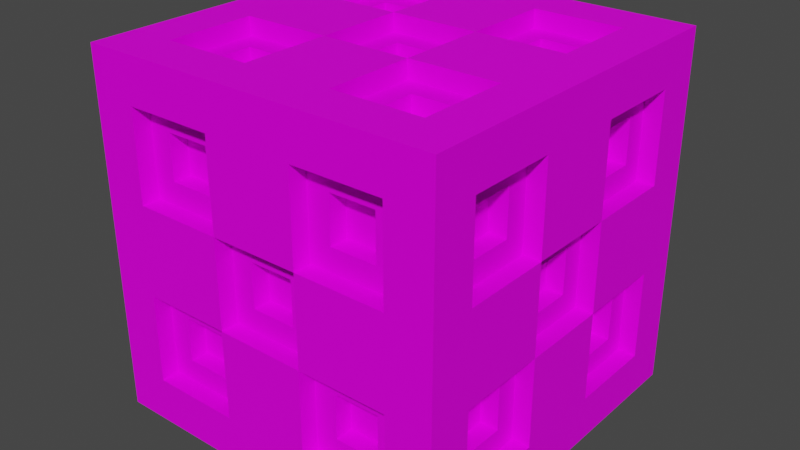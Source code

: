 # Source: BounceBlock_Animation_Test.blend  (saved by Blender 3.2.14; exported with 4.5.12 LTS)
import bpy
from mathutils import Matrix  # noqa: F401  (used for matrix-valued properties, if any)

bpy.ops.wm.read_factory_settings(use_empty=True)
scene = bpy.context.scene
scene.name = 'Scene'

# ---- collections
col_collection = bpy.data.collections.new('Collection'); scene.collection.children.link(col_collection)

# ---- images (referenced by path relative to the original .blend; pixels are not part of the script)
import os
ASSET_DIR = os.environ.get("B2B_ASSET_DIR", "")  # directory of the original .blend (textures are referenced by path, not embedded)
HERE = os.path.dirname(os.path.abspath(__file__))  # packed textures are extracted next to this script under _unpacked/

def load_image(name, relpath, width, height, colorspace="sRGB"):
    """Load a texture the original file referenced (path relative to the .blend, or extracted next to this script)."""
    p = next((c for c in (os.path.join(HERE, relpath), os.path.join(ASSET_DIR, relpath)) if relpath and os.path.exists(c)), "")
    if p:
        img = bpy.data.images.load(p, check_existing=True)
        img.name = name
    else:  # same state as the original file: an image datablock whose file is absent (Cycles renders it pink)
        img = bpy.data.images.new(name, width, height)
        img.source = "FILE"
        img.filepath = "//" + (relpath or name)
    img.colorspace_settings.name = colorspace
    return img
img_bounce_block_png = load_image('BOUNCE_BLOCK.png', 'BOUNCE_BLOCK.png', 1024, 1024, 'sRGB')
img_bounce_block_light_png = load_image('BOUNCE_BLOCK_LIGHT.png', 'BOUNCE_BLOCK_LIGHT.png', 1024, 1024, 'sRGB')

# ---- materials (node trees are filled in below, after node groups)
mat_material = bpy.data.materials.new('Material')
mat_material.alpha_threshold = 0.0
mat_material.use_transparent_shadow = False
mat_material.line_color = (0.0, 0.0, 0.0, 1.0)

# ---- material node trees
mat_material.use_nodes = True; mat_material.node_tree.nodes.clear()
_N = mat_material.node_tree.nodes; _L = mat_material.node_tree.links
n0 = _N.new('ShaderNodeOutputMaterial'); n0.name = 'Material Output'; n0.location = (300, 300)
n1 = _N.new('ShaderNodeBsdfPrincipled'); n1.name = 'Principled BSDF'; n1.location = (10, 300)
n1.distribution = 'GGX'
n1.subsurface_method = 'RANDOM_WALK_SKIN'
n1.inputs[2].default_value = 0.5418
n1.inputs[3].default_value = 1.45
n1.inputs[13].default_value = 0.1
n1.inputs[27].default_value = (0.0, 0.0, 0.0, 1.0)
n1.inputs[28].default_value = 1.0
n2 = _N.new('ShaderNodeMix'); n2.name = 'Mix'; n2.location = (-287, 280)
n2.data_type = 'RGBA'
n2.inputs[0].default_value = 0.0
n3 = _N.new('ShaderNodeTexImage'); n3.name = 'Image Texture'; n3.location = (-746, 258)
n3.image = img_bounce_block_png
n3.interpolation = 'Closest'
n4 = _N.new('ShaderNodeTexImage'); n4.name = 'Image Texture.001'; n4.location = (-682, -50)
n4.image = img_bounce_block_light_png
n4.interpolation = 'Closest'
_L.new(n1.outputs[0], n0.inputs[0])
_L.new(n2.outputs[2], n1.inputs[0])
_L.new(n3.outputs[0], n2.inputs[6])
_L.new(n4.outputs[0], n2.inputs[7])
n0.is_active_output = True

# ---- world
world_world = bpy.data.worlds.new('World'); scene.world = world_world
world_world.use_nodes = True; world_world.node_tree.nodes.clear()
_N = world_world.node_tree.nodes; _L = world_world.node_tree.links
n0 = _N.new('ShaderNodeOutputWorld'); n0.name = 'World Output'; n0.location = (300, 300)
n1 = _N.new('ShaderNodeBackground'); n1.name = 'Background'; n1.location = (10, 300)
n1.inputs[0].default_value = (0.05088, 0.05088, 0.05088, 1.0)
_L.new(n1.outputs[0], n0.inputs[0])
n0.is_active_output = True
world_world.color = (0.05088, 0.05088, 0.05088)
world_world.use_sun_shadow = False
world_world.sun_shadow_jitter_overblur = 0.0

# ---- meshes
me_cube_003 = bpy.data.meshes.new('Cube.003')
me_cube_003.from_pydata([(-1.0, 1.0, 1.0), (-1.0, 1.0, -1.0), (-1.0, -1.0, 1.0), (-1.0, -1.0, -1.0), (-1.0, 0.2509, -1.0), (-1.0, 0.2509, 1.0), (-1.0, 0.7503, 1.0), (-1.0, 0.7503, -1.0), (-1.0, -0.2491, -1.0), (-1.0, -0.2491, 1.0), (-1.0, -0.749, -1.0), (-1.0, -0.749, 1.0), (-1.0, -1.0, 0.2493), (-1.0, 1.0, 0.2493), (-1.0, 1.0, -0.2493), (-1.0, -1.0, -0.2493), (-1.0, -1.0, 0.7506), (-1.0, 1.0, 0.7506), (-1.0, 1.0, -0.7487), (-1.0, -1.0, -0.7487), (-1.0, 0.7503, -0.2493), (-1.0, 0.2509, -0.7487), (-1.0, 0.7503, -0.7487), (-1.0, 0.2509, 0.7506), (-1.0, 0.7503, 0.7506), (-1.0, 0.7503, 0.2493), (-1.0, 0.2509, 0.2493), (-1.0, 0.2509, -0.2493), (-1.0, -0.749, -0.2493), (-1.0, -0.2491, -0.2493), (-1.0, -0.2491, -0.7487), (-1.0, -0.749, -0.7487), (-1.0, -0.2491, 0.7506), (-1.0, -0.2491, 0.2493), (-1.0, -0.749, 0.7506), (-1.0, -0.749, 0.2493), (-1.0, 0.2509, 0.7506), (-1.0, 0.2509, 0.2493), (-1.0, 0.7503, 0.7506), (-1.0, 0.7503, 0.2493), (-1.0, -0.2491, 0.7506), (-1.0, -0.2491, 0.2493), (-1.0, -0.749, 0.7506), (-1.0, -0.749, 0.2493), (-1.0, 0.2509, -0.2493), (-1.0, -0.2491, -0.2493), (-1.0, 0.7503, -0.2493), (-1.0, -0.749, -0.2493), (-1.0, 0.2509, -0.7487), (-1.0, 0.7503, -0.7487), (-1.0, -0.2491, -0.7487), (-1.0, -0.749, -0.7487), (-0.8, -0.6247, 0.3737), (-0.8, -0.6247, 0.6263), (-0.8, -0.3735, 0.3737), (-0.8, -0.3735, 0.6263), (-0.8, -0.6238, -0.6234), (-0.8, -0.3744, -0.6234), (-0.8, -0.3744, -0.3746), (-0.8, -0.6238, -0.3746), (-0.8, -0.1247, -0.1249), (-0.8, 0.1264, -0.1249), (-0.8, 0.1264, 0.1249), (-0.8, -0.1247, 0.1249), (-0.8, 0.6247, 0.3749), (-0.8, 0.6247, 0.625), (-0.8, 0.3765, 0.3749), (-0.8, 0.3765, 0.625), (-0.8, 0.626, -0.6244), (-0.8, 0.3751, -0.6244), (-0.8, 0.626, -0.3736), (-0.8, 0.3751, -0.3736), (-0.9, 0.2509, 0.7506), (-0.9, 0.2509, 0.2493), (-0.9, 0.7503, 0.7506), (-0.9, 0.7503, 0.2493), (-0.9, -0.2491, 0.7506), (-0.9, -0.2491, 0.2493), (-0.9, -0.749, 0.7506), (-0.9, -0.749, 0.2493), (-0.9, 0.2509, -0.2493), (-0.9, -0.2491, -0.2493), (-0.9, 0.7503, -0.2493), (-0.9, -0.749, -0.2493), (-0.9, 0.2509, -0.7487), (-0.9, 0.7503, -0.7487), (-0.9, -0.2491, -0.7487), (-0.9, -0.749, -0.7487), (-0.9, 0.3751, -0.3736), (-0.9, 0.626, -0.3736), (-0.9, 0.3751, -0.6244), (-0.9, 0.626, -0.6244), (-0.9, 0.3765, 0.625), (-0.9, 0.3765, 0.3749), (-0.9, 0.6247, 0.625), (-0.9, 0.6247, 0.3749), (-0.9, -0.1247, 0.1249), (-0.9, 0.1264, 0.1249), (-0.9, 0.1264, -0.1249), (-0.9, -0.1247, -0.1249), (-0.9, -0.6238, -0.3746), (-0.9, -0.3744, -0.3746), (-0.9, -0.3744, -0.6234), (-0.9, -0.6238, -0.6234), (-0.9, -0.3735, 0.6263), (-0.9, -0.3735, 0.3737), (-0.9, -0.6247, 0.6263), (-0.9, -0.6247, 0.3737), (-1.0, -1.0, 1.0), (-1.0, -1.0, -1.0), (1.0, -1.0, 1.0), (1.0, -1.0, -1.0), (-0.2509, -1.0, -1.0), (-0.2509, -1.0, 1.0), (-0.7503, -1.0, 1.0), (-0.7503, -1.0, -1.0), (0.2491, -1.0, -1.0), (0.2491, -1.0, 1.0), (0.749, -1.0, -1.0), (0.749, -1.0, 1.0), (1.0, -1.0, 0.2493), (-1.0, -1.0, 0.2493), (-1.0, -1.0, -0.2493), (1.0, -1.0, -0.2493), (1.0, -1.0, 0.7506), (-1.0, -1.0, 0.7506), (-1.0, -1.0, -0.7487), (1.0, -1.0, -0.7487), (-0.7503, -1.0, -0.2493), (-0.2509, -1.0, -0.7487), (-0.7503, -1.0, -0.7487), (-0.2509, -1.0, 0.7506), (-0.7503, -1.0, 0.7506), (-0.7503, -1.0, 0.2493), (-0.2509, -1.0, 0.2493), (-0.2509, -1.0, -0.2493), (0.749, -1.0, -0.2493), (0.2491, -1.0, -0.2493), (0.2491, -1.0, -0.7487), (0.749, -1.0, -0.7487), (0.2491, -1.0, 0.7506), (0.2491, -1.0, 0.2493), (0.749, -1.0, 0.7506), (0.749, -1.0, 0.2493), (-0.2509, -1.0, 0.7506), (-0.2509, -1.0, 0.2493), (-0.7503, -1.0, 0.7506), (-0.7503, -1.0, 0.2493), (0.2491, -1.0, 0.7506), (0.2491, -1.0, 0.2493), (0.749, -1.0, 0.7506), (0.749, -1.0, 0.2493), (-0.2509, -1.0, -0.2493), (0.2491, -1.0, -0.2493), (-0.7503, -1.0, -0.2493), (0.749, -1.0, -0.2493), (-0.2509, -1.0, -0.7487), (-0.7503, -1.0, -0.7487), (0.2491, -1.0, -0.7487), (0.749, -1.0, -0.7487), (0.6247, -0.8, 0.3737), (0.6247, -0.8, 0.6263), (0.3735, -0.8, 0.3737), (0.3735, -0.8, 0.6263), (0.6238, -0.8, -0.6234), (0.3744, -0.8, -0.6234), (0.3744, -0.8, -0.3746), (0.6238, -0.8, -0.3746), (0.1247, -0.8, -0.1249), (-0.1264, -0.8, -0.1249), (-0.1264, -0.8, 0.1249), (0.1247, -0.8, 0.1249), (-0.6247, -0.8, 0.3749), (-0.6247, -0.8, 0.625), (-0.3765, -0.8, 0.3749), (-0.3765, -0.8, 0.625), (-0.626, -0.8, -0.6244), (-0.3751, -0.8, -0.6244), (-0.626, -0.8, -0.3736), (-0.3751, -0.8, -0.3736), (-0.2509, -0.9, 0.7506), (-0.2509, -0.9, 0.2493), (-0.7503, -0.9, 0.7506), (-0.7503, -0.9, 0.2493), (0.2491, -0.9, 0.7506), (0.2491, -0.9, 0.2493), (0.749, -0.9, 0.7506), (0.749, -0.9, 0.2493), (-0.2509, -0.9, -0.2493), (0.2491, -0.9, -0.2493), (-0.7503, -0.9, -0.2493), (0.749, -0.9, -0.2493), (-0.2509, -0.9, -0.7487), (-0.7503, -0.9, -0.7487), (0.2491, -0.9, -0.7487), (0.749, -0.9, -0.7487), (-0.3751, -0.9, -0.3736), (-0.626, -0.9, -0.3736), (-0.3751, -0.9, -0.6244), (-0.626, -0.9, -0.6244), (-0.3765, -0.9, 0.625), (-0.3765, -0.9, 0.3749), (-0.6247, -0.9, 0.625), (-0.6247, -0.9, 0.3749), (0.1247, -0.9, 0.1249), (-0.1264, -0.9, 0.1249), (-0.1264, -0.9, -0.1249), (0.1247, -0.9, -0.1249), (0.6238, -0.9, -0.3746), (0.3744, -0.9, -0.3746), (0.3744, -0.9, -0.6234), (0.6238, -0.9, -0.6234), (0.3735, -0.9, 0.6263), (0.3735, -0.9, 0.3737), (0.6247, -0.9, 0.6263), (0.6247, -0.9, 0.3737), (1.0, -1.0, 1.0), (1.0, -1.0, -1.0), (1.0, 1.0, 1.0), (1.0, 1.0, -1.0), (1.0, -0.2509, -1.0), (1.0, -0.2509, 1.0), (1.0, -0.7503, 1.0), (1.0, -0.7503, -1.0), (1.0, 0.2491, -1.0), (1.0, 0.2491, 1.0), (1.0, 0.749, -1.0), (1.0, 0.749, 1.0), (1.0, 1.0, 0.2493), (1.0, -1.0, 0.2493), (1.0, -1.0, -0.2493), (1.0, 1.0, -0.2493), (1.0, 1.0, 0.7506), (1.0, -1.0, 0.7506), (1.0, -1.0, -0.7487), (1.0, 1.0, -0.7487), (1.0, -0.7503, -0.2493), (1.0, -0.2509, -0.7487), (1.0, -0.7503, -0.7487), (1.0, -0.2509, 0.7506), (1.0, -0.7503, 0.7506), (1.0, -0.7503, 0.2493), (1.0, -0.2509, 0.2493), (1.0, -0.2509, -0.2493), (1.0, 0.749, -0.2493), (1.0, 0.2491, -0.2493), (1.0, 0.2491, -0.7487), (1.0, 0.749, -0.7487), (1.0, 0.2491, 0.7506), (1.0, 0.2491, 0.2493), (1.0, 0.749, 0.7506), (1.0, 0.749, 0.2493), (1.0, -0.2509, 0.7506), (1.0, -0.2509, 0.2493), (1.0, -0.7503, 0.7506), (1.0, -0.7503, 0.2493), (1.0, 0.2491, 0.7506), (1.0, 0.2491, 0.2493), (1.0, 0.749, 0.7506), (1.0, 0.749, 0.2493), (1.0, -0.2509, -0.2493), (1.0, 0.2491, -0.2493), (1.0, -0.7503, -0.2493), (1.0, 0.749, -0.2493), (1.0, -0.2509, -0.7487), (1.0, -0.7503, -0.7487), (1.0, 0.2491, -0.7487), (1.0, 0.749, -0.7487), (0.8, 0.6247, 0.3737), (0.8, 0.6247, 0.6263), (0.8, 0.3735, 0.3737), (0.8, 0.3735, 0.6263), (0.8, 0.6238, -0.6234), (0.8, 0.3744, -0.6234), (0.8, 0.3744, -0.3746), (0.8, 0.6238, -0.3746), (0.8, 0.1247, -0.1249), (0.8, -0.1264, -0.1249), (0.8, -0.1264, 0.1249), (0.8, 0.1247, 0.1249), (0.8, -0.6247, 0.3749), (0.8, -0.6247, 0.625), (0.8, -0.3765, 0.3749), (0.8, -0.3765, 0.625), (0.8, -0.626, -0.6244), (0.8, -0.3751, -0.6244), (0.8, -0.626, -0.3736), (0.8, -0.3751, -0.3736), (0.9, -0.2509, 0.7506), (0.9, -0.2509, 0.2493), (0.9, -0.7503, 0.7506), (0.9, -0.7503, 0.2493), (0.9, 0.2491, 0.7506), (0.9, 0.2491, 0.2493), (0.9, 0.749, 0.7506), (0.9, 0.749, 0.2493), (0.9, -0.2509, -0.2493), (0.9, 0.2491, -0.2493), (0.9, -0.7503, -0.2493), (0.9, 0.749, -0.2493), (0.9, -0.2509, -0.7487), (0.9, -0.7503, -0.7487), (0.9, 0.2491, -0.7487), (0.9, 0.749, -0.7487), (0.9, -0.3751, -0.3736), (0.9, -0.626, -0.3736), (0.9, -0.3751, -0.6244), (0.9, -0.626, -0.6244), (0.9, -0.3765, 0.625), (0.9, -0.3765, 0.3749), (0.9, -0.6247, 0.625), (0.9, -0.6247, 0.3749), (0.9, 0.1247, 0.1249), (0.9, -0.1264, 0.1249), (0.9, -0.1264, -0.1249), (0.9, 0.1247, -0.1249), (0.9, 0.6238, -0.3746), (0.9, 0.3744, -0.3746), (0.9, 0.3744, -0.6234), (0.9, 0.6238, -0.6234), (0.9, 0.3735, 0.6263), (0.9, 0.3735, 0.3737), (0.9, 0.6247, 0.6263), (0.9, 0.6247, 0.3737), (1.0, 1.0, 1.0), (1.0, 1.0, -1.0), (-1.0, 1.0, 1.0), (-1.0, 1.0, -1.0), (0.2509, 1.0, -1.0), (0.2509, 1.0, 1.0), (0.7503, 1.0, 1.0), (0.7503, 1.0, -1.0), (-0.2491, 1.0, -1.0), (-0.2491, 1.0, 1.0), (-0.749, 1.0, -1.0), (-0.749, 1.0, 1.0), (-1.0, 1.0, 0.2493), (1.0, 1.0, 0.2493), (1.0, 1.0, -0.2493), (-1.0, 1.0, -0.2493), (-1.0, 1.0, 0.7506), (1.0, 1.0, 0.7506), (1.0, 1.0, -0.7487), (-1.0, 1.0, -0.7487), (0.7503, 1.0, -0.2493), (0.2509, 1.0, -0.7487), (0.7503, 1.0, -0.7487), (0.2509, 1.0, 0.7506), (0.7503, 1.0, 0.7506), (0.7503, 1.0, 0.2493), (0.2509, 1.0, 0.2493), (0.2509, 1.0, -0.2493), (-0.749, 1.0, -0.2493), (-0.2491, 1.0, -0.2493), (-0.2491, 1.0, -0.7487), (-0.749, 1.0, -0.7487), (-0.2491, 1.0, 0.7506), (-0.2491, 1.0, 0.2493), (-0.749, 1.0, 0.7506), (-0.749, 1.0, 0.2493), (0.2509, 1.0, 0.7506), (0.2509, 1.0, 0.2493), (0.7503, 1.0, 0.7506), (0.7503, 1.0, 0.2493), (-0.2491, 1.0, 0.7506), (-0.2491, 1.0, 0.2493), (-0.749, 1.0, 0.7506), (-0.749, 1.0, 0.2493), (0.2509, 1.0, -0.2493), (-0.2491, 1.0, -0.2493), (0.7503, 1.0, -0.2493), (-0.749, 1.0, -0.2493), (0.2509, 1.0, -0.7487), (0.7503, 1.0, -0.7487), (-0.2491, 1.0, -0.7487), (-0.749, 1.0, -0.7487), (-0.6247, 0.8, 0.3737), (-0.6247, 0.8, 0.6263), (-0.3735, 0.8, 0.3737), (-0.3735, 0.8, 0.6263), (-0.6238, 0.8, -0.6234), (-0.3744, 0.8, -0.6234), (-0.3744, 0.8, -0.3746), (-0.6238, 0.8, -0.3746), (-0.1247, 0.8, -0.1249), (0.1264, 0.8, -0.1249), (0.1264, 0.8, 0.1249), (-0.1247, 0.8, 0.1249), (0.6247, 0.8, 0.3749), (0.6247, 0.8, 0.625), (0.3765, 0.8, 0.3749), (0.3765, 0.8, 0.625), (0.626, 0.8, -0.6244), (0.3751, 0.8, -0.6244), (0.626, 0.8, -0.3736), (0.3751, 0.8, -0.3736), (0.2509, 0.9, 0.7506), (0.2509, 0.9, 0.2493), (0.7503, 0.9, 0.7506), (0.7503, 0.9, 0.2493), (-0.2491, 0.9, 0.7506), (-0.2491, 0.9, 0.2493), (-0.749, 0.9, 0.7506), (-0.749, 0.9, 0.2493), (0.2509, 0.9, -0.2493), (-0.2491, 0.9, -0.2493), (0.7503, 0.9, -0.2493), (-0.749, 0.9, -0.2493), (0.2509, 0.9, -0.7487), (0.7503, 0.9, -0.7487), (-0.2491, 0.9, -0.7487), (-0.749, 0.9, -0.7487), (0.3751, 0.9, -0.3736), (0.626, 0.9, -0.3736), (0.3751, 0.9, -0.6244), (0.626, 0.9, -0.6244), (0.3765, 0.9, 0.625), (0.3765, 0.9, 0.3749), (0.6247, 0.9, 0.625), (0.6247, 0.9, 0.3749), (-0.1247, 0.9, 0.1249), (0.1264, 0.9, 0.1249), (0.1264, 0.9, -0.1249), (-0.1247, 0.9, -0.1249), (-0.6238, 0.9, -0.3746), (-0.3744, 0.9, -0.3746), (-0.3744, 0.9, -0.6234), (-0.6238, 0.9, -0.6234), (-0.3735, 0.9, 0.6263), (-0.3735, 0.9, 0.3737), (-0.6247, 0.9, 0.6263), (-0.6247, 0.9, 0.3737), (1.0, 1.0, 1.0), (-1.0, 1.0, 1.0), (1.0, -1.0, 1.0), (-1.0, -1.0, 1.0), (-1.0, 0.2509, 1.0), (1.0, 0.2509, 1.0), (1.0, 0.7503, 1.0), (-1.0, 0.7503, 1.0), (-1.0, -0.2491, 1.0), (1.0, -0.2491, 1.0), (-1.0, -0.749, 1.0), (1.0, -0.749, 1.0), (0.2493, -1.0, 1.0), (0.2493, 1.0, 1.0), (-0.2493, 1.0, 1.0), (-0.2493, -1.0, 1.0), (0.7506, -1.0, 1.0), (0.7506, 1.0, 1.0), (-0.7487, 1.0, 1.0), (-0.7487, -1.0, 1.0), (-0.2493, 0.7503, 1.0), (-0.7487, 0.2509, 1.0), (-0.7487, 0.7503, 1.0), (0.7506, 0.2509, 1.0), (0.7506, 0.7503, 1.0), (0.2493, 0.7503, 1.0), (0.2493, 0.2509, 1.0), (-0.2493, 0.2509, 1.0), (-0.2493, -0.749, 1.0), (-0.2493, -0.2491, 1.0), (-0.7487, -0.2491, 1.0), (-0.7487, -0.749, 1.0), (0.7506, -0.2491, 1.0), (0.2493, -0.2491, 1.0), (0.7506, -0.749, 1.0), (0.2493, -0.749, 1.0), (0.7506, 0.2509, 1.0), (0.2493, 0.2509, 1.0), (0.7506, 0.7503, 1.0), (0.2493, 0.7503, 1.0), (0.7506, -0.2491, 1.0), (0.2493, -0.2491, 1.0), (0.7506, -0.749, 1.0), (0.2493, -0.749, 1.0), (-0.2493, 0.2509, 1.0), (-0.2493, -0.2491, 1.0), (-0.2493, 0.7503, 1.0), (-0.2493, -0.749, 1.0), (-0.7487, 0.2509, 1.0), (-0.7487, 0.7503, 1.0), (-0.7487, -0.2491, 1.0), (-0.7487, -0.749, 1.0), (0.3737, -0.6247, 0.8), (0.6263, -0.6247, 0.8), (0.3737, -0.3735, 0.8), (0.6263, -0.3735, 0.8), (-0.6234, -0.6238, 0.8), (-0.6234, -0.3744, 0.8), (-0.3746, -0.3744, 0.8), (-0.3746, -0.6238, 0.8), (-0.1249, -0.1247, 0.8), (-0.1249, 0.1264, 0.8), (0.1249, 0.1264, 0.8), (0.1249, -0.1247, 0.8), (0.3749, 0.6247, 0.8), (0.625, 0.6247, 0.8), (0.3749, 0.3765, 0.8), (0.625, 0.3765, 0.8), (-0.6244, 0.626, 0.8), (-0.6244, 0.3751, 0.8), (-0.3736, 0.626, 0.8), (-0.3736, 0.3751, 0.8), (0.7506, 0.2509, 0.9), (0.2493, 0.2509, 0.9), (0.7506, 0.7503, 0.9), (0.2493, 0.7503, 0.9), (0.7506, -0.2491, 0.9), (0.2493, -0.2491, 0.9), (0.7506, -0.749, 0.9), (0.2493, -0.749, 0.9), (-0.2493, 0.2509, 0.9), (-0.2493, -0.2491, 0.9), (-0.2493, 0.7503, 0.9), (-0.2493, -0.749, 0.9), (-0.7487, 0.2509, 0.9), (-0.7487, 0.7503, 0.9), (-0.7487, -0.2491, 0.9), (-0.7487, -0.749, 0.9), (-0.3736, 0.3751, 0.9), (-0.3736, 0.626, 0.9), (-0.6244, 0.3751, 0.9), (-0.6244, 0.626, 0.9), (0.625, 0.3765, 0.9), (0.3749, 0.3765, 0.9), (0.625, 0.6247, 0.9), (0.3749, 0.6247, 0.9), (0.1249, -0.1247, 0.9), (0.1249, 0.1264, 0.9), (-0.1249, 0.1264, 0.9), (-0.1249, -0.1247, 0.9), (-0.3746, -0.6238, 0.9), (-0.3746, -0.3744, 0.9), (-0.6234, -0.3744, 0.9), (-0.6234, -0.6238, 0.9), (0.6263, -0.3735, 0.9), (0.3737, -0.3735, 0.9), (0.6263, -0.6247, 0.9), (0.3737, -0.6247, 0.9), (-1.0, 1.0, -1.0), (1.0, 1.0, -1.0), (-1.0, -1.0, -1.0), (1.0, -1.0, -1.0), (1.0, 0.2509, -1.0), (-1.0, 0.2509, -1.0), (-1.0, 0.7503, -1.0), (1.0, 0.7503, -1.0), (1.0, -0.2491, -1.0), (-1.0, -0.2491, -1.0), (1.0, -0.749, -1.0), (-1.0, -0.749, -1.0), (-0.2493, -1.0, -1.0), (-0.2493, 1.0, -1.0), (0.2493, 1.0, -1.0), (0.2493, -1.0, -1.0), (-0.7506, -1.0, -1.0), (-0.7506, 1.0, -1.0), (0.7487, 1.0, -1.0), (0.7487, -1.0, -1.0), (0.2493, 0.7503, -1.0), (0.7487, 0.2509, -1.0), (0.7487, 0.7503, -1.0), (-0.7506, 0.2509, -1.0), (-0.7506, 0.7503, -1.0), (-0.2493, 0.7503, -1.0), (-0.2493, 0.2509, -1.0), (0.2493, 0.2509, -1.0), (0.2493, -0.749, -1.0), (0.2493, -0.2491, -1.0), (0.7487, -0.2491, -1.0), (0.7487, -0.749, -1.0), (-0.7506, -0.2491, -1.0), (-0.2493, -0.2491, -1.0), (-0.7506, -0.749, -1.0), (-0.2493, -0.749, -1.0), (-0.7506, 0.2509, -1.0), (-0.2493, 0.2509, -1.0), (-0.7506, 0.7503, -1.0), (-0.2493, 0.7503, -1.0), (-0.7506, -0.2491, -1.0), (-0.2493, -0.2491, -1.0), (-0.7506, -0.749, -1.0), (-0.2493, -0.749, -1.0), (0.2493, 0.2509, -1.0), (0.2493, -0.2491, -1.0), (0.2493, 0.7503, -1.0), (0.2493, -0.749, -1.0), (0.7487, 0.2509, -1.0), (0.7487, 0.7503, -1.0), (0.7487, -0.2491, -1.0), (0.7487, -0.749, -1.0), (-0.3737, -0.6247, -0.8), (-0.6263, -0.6247, -0.8), (-0.3737, -0.3735, -0.8), (-0.6263, -0.3735, -0.8), (0.6234, -0.6238, -0.8), (0.6234, -0.3744, -0.8), (0.3746, -0.3744, -0.8), (0.3746, -0.6238, -0.8), (0.1249, -0.1247, -0.8), (0.1249, 0.1264, -0.8), (-0.1249, 0.1264, -0.8), (-0.1249, -0.1247, -0.8), (-0.3749, 0.6247, -0.8), (-0.625, 0.6247, -0.8), (-0.3749, 0.3765, -0.8), (-0.625, 0.3765, -0.8), (0.6244, 0.626, -0.8), (0.6244, 0.3751, -0.8), (0.3736, 0.626, -0.8), (0.3736, 0.3751, -0.8), (-0.7506, 0.2509, -0.9), (-0.2493, 0.2509, -0.9), (-0.7506, 0.7503, -0.9), (-0.2493, 0.7503, -0.9), (-0.7506, -0.2491, -0.9), (-0.2493, -0.2491, -0.9), (-0.7506, -0.749, -0.9), (-0.2493, -0.749, -0.9), (0.2493, 0.2509, -0.9), (0.2493, -0.2491, -0.9), (0.2493, 0.7503, -0.9), (0.2493, -0.749, -0.9), (0.7487, 0.2509, -0.9), (0.7487, 0.7503, -0.9), (0.7487, -0.2491, -0.9), (0.7487, -0.749, -0.9), (0.3736, 0.3751, -0.9), (0.3736, 0.626, -0.9), (0.6244, 0.3751, -0.9), (0.6244, 0.626, -0.9), (-0.625, 0.3765, -0.9), (-0.3749, 0.3765, -0.9), (-0.625, 0.6247, -0.9), (-0.3749, 0.6247, -0.9), (-0.1249, -0.1247, -0.9), (-0.1249, 0.1264, -0.9), (0.1249, 0.1264, -0.9), (0.1249, -0.1247, -0.9), (0.3746, -0.6238, -0.9), (0.3746, -0.3744, -0.9), (0.6234, -0.3744, -0.9), (0.6234, -0.6238, -0.9), (-0.6263, -0.3735, -0.9), (-0.3737, -0.3735, -0.9), (-0.6263, -0.6247, -0.9), (-0.3737, -0.6247, -0.9)], [], [(24, 6, 0, 17), (32, 9, 5, 23), (23, 5, 6, 24), (34, 11, 9, 32), (16, 2, 11, 34), (15, 12, 35, 28), (28, 35, 33, 29), (27, 26, 25, 20), (20, 25, 13, 14), (22, 20, 14, 18), (30, 29, 27, 21), (19, 15, 28, 31), (12, 16, 34, 35), (33, 32, 23, 26), (25, 24, 17, 13), (3, 19, 31, 10), (10, 31, 30, 8), (4, 21, 22, 7), (8, 30, 21, 4), (7, 22, 18, 1), (24, 25, 39, 38), (30, 31, 51, 50), (26, 23, 36, 37), (33, 26, 37, 41), (25, 26, 37, 39), (23, 24, 38, 36), (31, 28, 47, 51), (33, 35, 43, 41), (34, 32, 40, 42), (29, 33, 41, 45), (29, 30, 50, 45), (20, 22, 49, 46), (28, 29, 45, 47), (35, 34, 42, 43), (26, 27, 44, 37), (21, 27, 44, 48), (27, 20, 46, 44), (32, 33, 41, 40), (22, 21, 48, 49), (27, 29, 45, 44), (66, 67, 65, 64), (52, 53, 55, 54), (56, 59, 58, 57), (69, 71, 70, 68), (60, 63, 62, 61), (45, 41, 77, 81), (46, 49, 85, 82), (37, 36, 72, 73), (37, 44, 80, 73), (48, 44, 80, 84), (41, 37, 73, 77), (36, 38, 74, 72), (39, 37, 73, 75), (42, 40, 76, 78), (49, 48, 84, 85), (41, 43, 79, 77), (47, 45, 81, 83), (50, 51, 87, 86), (43, 42, 78, 79), (44, 46, 82, 80), (51, 47, 83, 87), (40, 41, 77, 76), (44, 45, 81, 80), (45, 50, 86, 81), (38, 39, 75, 74), (91, 90, 69, 68), (101, 102, 57, 58), (95, 93, 66, 64), (104, 105, 54, 55), (97, 98, 61, 62), (89, 88, 80, 82), (88, 90, 84, 80), (91, 89, 82, 85), (90, 91, 85, 84), (92, 93, 73, 72), (95, 94, 74, 75), (93, 95, 75, 73), (94, 92, 72, 74), (97, 96, 77, 73), (98, 97, 73, 80), (96, 99, 81, 77), (99, 98, 80, 81), (101, 100, 83, 81), (102, 101, 81, 86), (100, 103, 87, 83), (103, 102, 86, 87), (105, 104, 76, 77), (106, 107, 79, 78), (107, 105, 77, 79), (104, 106, 78, 76), (99, 96, 63, 60), (107, 106, 53, 52), (92, 94, 65, 67), (103, 100, 59, 56), (98, 99, 60, 61), (105, 107, 52, 54), (102, 103, 56, 57), (106, 104, 55, 53), (88, 89, 70, 71), (93, 92, 67, 66), (90, 88, 71, 69), (96, 97, 62, 63), (94, 95, 64, 65), (100, 101, 58, 59), (89, 91, 68, 70), (132, 114, 108, 125), (140, 117, 113, 131), (131, 113, 114, 132), (142, 119, 117, 140), (124, 110, 119, 142), (123, 120, 143, 136), (136, 143, 141, 137), (135, 134, 133, 128), (128, 133, 121, 122), (130, 128, 122, 126), (138, 137, 135, 129), (127, 123, 136, 139), (120, 124, 142, 143), (141, 140, 131, 134), (133, 132, 125, 121), (111, 127, 139, 118), (118, 139, 138, 116), (112, 129, 130, 115), (116, 138, 129, 112), (115, 130, 126, 109), (132, 133, 147, 146), (138, 139, 159, 158), (134, 131, 144, 145), (141, 134, 145, 149), (133, 134, 145, 147), (131, 132, 146, 144), (139, 136, 155, 159), (141, 143, 151, 149), (142, 140, 148, 150), (137, 141, 149, 153), (137, 138, 158, 153), (128, 130, 157, 154), (136, 137, 153, 155), (143, 142, 150, 151), (134, 135, 152, 145), (129, 135, 152, 156), (135, 128, 154, 152), (140, 141, 149, 148), (130, 129, 156, 157), (135, 137, 153, 152), (174, 175, 173, 172), (160, 161, 163, 162), (164, 167, 166, 165), (177, 179, 178, 176), (168, 171, 170, 169), (153, 149, 185, 189), (154, 157, 193, 190), (145, 144, 180, 181), (145, 152, 188, 181), (156, 152, 188, 192), (149, 145, 181, 185), (144, 146, 182, 180), (147, 145, 181, 183), (150, 148, 184, 186), (157, 156, 192, 193), (149, 151, 187, 185), (155, 153, 189, 191), (158, 159, 195, 194), (151, 150, 186, 187), (152, 154, 190, 188), (159, 155, 191, 195), (148, 149, 185, 184), (152, 153, 189, 188), (153, 158, 194, 189), (146, 147, 183, 182), (199, 198, 177, 176), (209, 210, 165, 166), (203, 201, 174, 172), (212, 213, 162, 163), (205, 206, 169, 170), (197, 196, 188, 190), (196, 198, 192, 188), (199, 197, 190, 193), (198, 199, 193, 192), (200, 201, 181, 180), (203, 202, 182, 183), (201, 203, 183, 181), (202, 200, 180, 182), (205, 204, 185, 181), (206, 205, 181, 188), (204, 207, 189, 185), (207, 206, 188, 189), (209, 208, 191, 189), (210, 209, 189, 194), (208, 211, 195, 191), (211, 210, 194, 195), (213, 212, 184, 185), (214, 215, 187, 186), (215, 213, 185, 187), (212, 214, 186, 184), (207, 204, 171, 168), (215, 214, 161, 160), (200, 202, 173, 175), (211, 208, 167, 164), (206, 207, 168, 169), (213, 215, 160, 162), (210, 211, 164, 165), (214, 212, 163, 161), (196, 197, 178, 179), (201, 200, 175, 174), (198, 196, 179, 177), (204, 205, 170, 171), (202, 203, 172, 173), (208, 209, 166, 167), (197, 199, 176, 178), (240, 222, 216, 233), (248, 225, 221, 239), (239, 221, 222, 240), (250, 227, 225, 248), (232, 218, 227, 250), (231, 228, 251, 244), (244, 251, 249, 245), (243, 242, 241, 236), (236, 241, 229, 230), (238, 236, 230, 234), (246, 245, 243, 237), (235, 231, 244, 247), (228, 232, 250, 251), (249, 248, 239, 242), (241, 240, 233, 229), (219, 235, 247, 226), (226, 247, 246, 224), (220, 237, 238, 223), (224, 246, 237, 220), (223, 238, 234, 217), (240, 241, 255, 254), (246, 247, 267, 266), (242, 239, 252, 253), (249, 242, 253, 257), (241, 242, 253, 255), (239, 240, 254, 252), (247, 244, 263, 267), (249, 251, 259, 257), (250, 248, 256, 258), (245, 249, 257, 261), (245, 246, 266, 261), (236, 238, 265, 262), (244, 245, 261, 263), (251, 250, 258, 259), (242, 243, 260, 253), (237, 243, 260, 264), (243, 236, 262, 260), (248, 249, 257, 256), (238, 237, 264, 265), (243, 245, 261, 260), (282, 283, 281, 280), (268, 269, 271, 270), (272, 275, 274, 273), (285, 287, 286, 284), (276, 279, 278, 277), (261, 257, 293, 297), (262, 265, 301, 298), (253, 252, 288, 289), (253, 260, 296, 289), (264, 260, 296, 300), (257, 253, 289, 293), (252, 254, 290, 288), (255, 253, 289, 291), (258, 256, 292, 294), (265, 264, 300, 301), (257, 259, 295, 293), (263, 261, 297, 299), (266, 267, 303, 302), (259, 258, 294, 295), (260, 262, 298, 296), (267, 263, 299, 303), (256, 257, 293, 292), (260, 261, 297, 296), (261, 266, 302, 297), (254, 255, 291, 290), (307, 306, 285, 284), (317, 318, 273, 274), (311, 309, 282, 280), (320, 321, 270, 271), (313, 314, 277, 278), (305, 304, 296, 298), (304, 306, 300, 296), (307, 305, 298, 301), (306, 307, 301, 300), (308, 309, 289, 288), (311, 310, 290, 291), (309, 311, 291, 289), (310, 308, 288, 290), (313, 312, 293, 289), (314, 313, 289, 296), (312, 315, 297, 293), (315, 314, 296, 297), (317, 316, 299, 297), (318, 317, 297, 302), (316, 319, 303, 299), (319, 318, 302, 303), (321, 320, 292, 293), (322, 323, 295, 294), (323, 321, 293, 295), (320, 322, 294, 292), (315, 312, 279, 276), (323, 322, 269, 268), (308, 310, 281, 283), (319, 316, 275, 272), (314, 315, 276, 277), (321, 323, 268, 270), (318, 319, 272, 273), (322, 320, 271, 269), (304, 305, 286, 287), (309, 308, 283, 282), (306, 304, 287, 285), (312, 313, 278, 279), (310, 311, 280, 281), (316, 317, 274, 275), (305, 307, 284, 286), (348, 330, 324, 341), (356, 333, 329, 347), (347, 329, 330, 348), (358, 335, 333, 356), (340, 326, 335, 358), (339, 336, 359, 352), (352, 359, 357, 353), (351, 350, 349, 344), (344, 349, 337, 338), (346, 344, 338, 342), (354, 353, 351, 345), (343, 339, 352, 355), (336, 340, 358, 359), (357, 356, 347, 350), (349, 348, 341, 337), (327, 343, 355, 334), (334, 355, 354, 332), (328, 345, 346, 331), (332, 354, 345, 328), (331, 346, 342, 325), (348, 349, 363, 362), (354, 355, 375, 374), (350, 347, 360, 361), (357, 350, 361, 365), (349, 350, 361, 363), (347, 348, 362, 360), (355, 352, 371, 375), (357, 359, 367, 365), (358, 356, 364, 366), (353, 357, 365, 369), (353, 354, 374, 369), (344, 346, 373, 370), (352, 353, 369, 371), (359, 358, 366, 367), (350, 351, 368, 361), (345, 351, 368, 372), (351, 344, 370, 368), (356, 357, 365, 364), (346, 345, 372, 373), (351, 353, 369, 368), (390, 391, 389, 388), (376, 377, 379, 378), (380, 383, 382, 381), (393, 395, 394, 392), (384, 387, 386, 385), (369, 365, 401, 405), (370, 373, 409, 406), (361, 360, 396, 397), (361, 368, 404, 397), (372, 368, 404, 408), (365, 361, 397, 401), (360, 362, 398, 396), (363, 361, 397, 399), (366, 364, 400, 402), (373, 372, 408, 409), (365, 367, 403, 401), (371, 369, 405, 407), (374, 375, 411, 410), (367, 366, 402, 403), (368, 370, 406, 404), (375, 371, 407, 411), (364, 365, 401, 400), (368, 369, 405, 404), (369, 374, 410, 405), (362, 363, 399, 398), (415, 414, 393, 392), (425, 426, 381, 382), (419, 417, 390, 388), (428, 429, 378, 379), (421, 422, 385, 386), (413, 412, 404, 406), (412, 414, 408, 404), (415, 413, 406, 409), (414, 415, 409, 408), (416, 417, 397, 396), (419, 418, 398, 399), (417, 419, 399, 397), (418, 416, 396, 398), (421, 420, 401, 397), (422, 421, 397, 404), (420, 423, 405, 401), (423, 422, 404, 405), (425, 424, 407, 405), (426, 425, 405, 410), (424, 427, 411, 407), (427, 426, 410, 411), (429, 428, 400, 401), (430, 431, 403, 402), (431, 429, 401, 403), (428, 430, 402, 400), (423, 420, 387, 384), (431, 430, 377, 376), (416, 418, 389, 391), (427, 424, 383, 380), (422, 423, 384, 385), (429, 431, 376, 378), (426, 427, 380, 381), (430, 428, 379, 377), (412, 413, 394, 395), (417, 416, 391, 390), (414, 412, 395, 393), (420, 421, 386, 387), (418, 419, 388, 389), (424, 425, 382, 383), (413, 415, 392, 394), (456, 438, 432, 449), (464, 441, 437, 455), (455, 437, 438, 456), (466, 443, 441, 464), (448, 434, 443, 466), (447, 444, 467, 460), (460, 467, 465, 461), (459, 458, 457, 452), (452, 457, 445, 446), (454, 452, 446, 450), (462, 461, 459, 453), (451, 447, 460, 463), (444, 448, 466, 467), (465, 464, 455, 458), (457, 456, 449, 445), (435, 451, 463, 442), (442, 463, 462, 440), (436, 453, 454, 439), (440, 462, 453, 436), (439, 454, 450, 433), (456, 457, 471, 470), (462, 463, 483, 482), (458, 455, 468, 469), (465, 458, 469, 473), (457, 458, 469, 471), (455, 456, 470, 468), (463, 460, 479, 483), (465, 467, 475, 473), (466, 464, 472, 474), (461, 465, 473, 477), (461, 462, 482, 477), (452, 454, 481, 478), (460, 461, 477, 479), (467, 466, 474, 475), (458, 459, 476, 469), (453, 459, 476, 480), (459, 452, 478, 476), (464, 465, 473, 472), (454, 453, 480, 481), (459, 461, 477, 476), (498, 499, 497, 496), (484, 485, 487, 486), (488, 491, 490, 489), (501, 503, 502, 500), (492, 495, 494, 493), (477, 473, 509, 513), (478, 481, 517, 514), (469, 468, 504, 505), (469, 476, 512, 505), (480, 476, 512, 516), (473, 469, 505, 509), (468, 470, 506, 504), (471, 469, 505, 507), (474, 472, 508, 510), (481, 480, 516, 517), (473, 475, 511, 509), (479, 477, 513, 515), (482, 483, 519, 518), (475, 474, 510, 511), (476, 478, 514, 512), (483, 479, 515, 519), (472, 473, 509, 508), (476, 477, 513, 512), (477, 482, 518, 513), (470, 471, 507, 506), (523, 522, 501, 500), (533, 534, 489, 490), (527, 525, 498, 496), (536, 537, 486, 487), (529, 530, 493, 494), (521, 520, 512, 514), (520, 522, 516, 512), (523, 521, 514, 517), (522, 523, 517, 516), (524, 525, 505, 504), (527, 526, 506, 507), (525, 527, 507, 505), (526, 524, 504, 506), (529, 528, 509, 505), (530, 529, 505, 512), (528, 531, 513, 509), (531, 530, 512, 513), (533, 532, 515, 513), (534, 533, 513, 518), (532, 535, 519, 515), (535, 534, 518, 519), (537, 536, 508, 509), (538, 539, 511, 510), (539, 537, 509, 511), (536, 538, 510, 508), (531, 528, 495, 492), (539, 538, 485, 484), (524, 526, 497, 499), (535, 532, 491, 488), (530, 531, 492, 493), (537, 539, 484, 486), (534, 535, 488, 489), (538, 536, 487, 485), (520, 521, 502, 503), (525, 524, 499, 498), (522, 520, 503, 501), (528, 529, 494, 495), (526, 527, 496, 497), (532, 533, 490, 491), (521, 523, 500, 502), (564, 546, 540, 557), (572, 549, 545, 563), (563, 545, 546, 564), (574, 551, 549, 572), (556, 542, 551, 574), (555, 552, 575, 568), (568, 575, 573, 569), (567, 566, 565, 560), (560, 565, 553, 554), (562, 560, 554, 558), (570, 569, 567, 561), (559, 555, 568, 571), (552, 556, 574, 575), (573, 572, 563, 566), (565, 564, 557, 553), (543, 559, 571, 550), (550, 571, 570, 548), (544, 561, 562, 547), (548, 570, 561, 544), (547, 562, 558, 541), (564, 565, 579, 578), (570, 571, 591, 590), (566, 563, 576, 577), (573, 566, 577, 581), (565, 566, 577, 579), (563, 564, 578, 576), (571, 568, 587, 591), (573, 575, 583, 581), (574, 572, 580, 582), (569, 573, 581, 585), (569, 570, 590, 585), (560, 562, 589, 586), (568, 569, 585, 587), (575, 574, 582, 583), (566, 567, 584, 577), (561, 567, 584, 588), (567, 560, 586, 584), (572, 573, 581, 580), (562, 561, 588, 589), (567, 569, 585, 584), (606, 607, 605, 604), (592, 593, 595, 594), (596, 599, 598, 597), (609, 611, 610, 608), (600, 603, 602, 601), (585, 581, 617, 621), (586, 589, 625, 622), (577, 576, 612, 613), (577, 584, 620, 613), (588, 584, 620, 624), (581, 577, 613, 617), (576, 578, 614, 612), (579, 577, 613, 615), (582, 580, 616, 618), (589, 588, 624, 625), (581, 583, 619, 617), (587, 585, 621, 623), (590, 591, 627, 626), (583, 582, 618, 619), (584, 586, 622, 620), (591, 587, 623, 627), (580, 581, 617, 616), (584, 585, 621, 620), (585, 590, 626, 621), (578, 579, 615, 614), (631, 630, 609, 608), (641, 642, 597, 598), (635, 633, 606, 604), (644, 645, 594, 595), (637, 638, 601, 602), (629, 628, 620, 622), (628, 630, 624, 620), (631, 629, 622, 625), (630, 631, 625, 624), (632, 633, 613, 612), (635, 634, 614, 615), (633, 635, 615, 613), (634, 632, 612, 614), (637, 636, 617, 613), (638, 637, 613, 620), (636, 639, 621, 617), (639, 638, 620, 621), (641, 640, 623, 621), (642, 641, 621, 626), (640, 643, 627, 623), (643, 642, 626, 627), (645, 644, 616, 617), (646, 647, 619, 618), (647, 645, 617, 619), (644, 646, 618, 616), (639, 636, 603, 600), (647, 646, 593, 592), (632, 634, 605, 607), (643, 640, 599, 596), (638, 639, 600, 601), (645, 647, 592, 594), (642, 643, 596, 597), (646, 644, 595, 593), (628, 629, 610, 611), (633, 632, 607, 606), (630, 628, 611, 609), (636, 637, 602, 603), (634, 635, 604, 605), (640, 641, 598, 599), (629, 631, 608, 610)])
_uv = me_cube_003.uv_layers.new(name='UVMap')
_uv.uv.foreach_set('vector', [0.8751, 0.8753, 0.8751, 1.0, 1.0, 1.0, 1.0, 0.8753, 0.3754, 0.8753, 0.3754, 1.0, 0.6254, 1.0, 0.6254, 0.8753, 0.6254, 0.8753, 0.6254, 1.0, 0.8751, 1.0, 0.8751, 0.8753, 0.1255, 0.8753, 0.1255, 1.0, 0.3754, 1.0, 0.3754, 0.8753, 0.0, 0.8753, 0.0, 1.0, 0.1255, 1.0, 0.1255, 0.8753, 0.0, 0.3753, 0.0, 0.6247, 0.1255, 0.6247, 0.1255, 0.3753, 0.1255, 0.3753, 0.1255, 0.6247, 0.3754, 0.6247, 0.3754, 0.3753, 0.6254, 0.3753, 0.6254, 0.6247, 0.8751, 0.6247, 0.8751, 0.3753, 0.8751, 0.3753, 0.8751, 0.6247, 1.0, 0.6247, 1.0, 0.3753, 0.8751, 0.1257, 0.8751, 0.3753, 1.0, 0.3753, 1.0, 0.1257, 0.3754, 0.1257, 0.3754, 0.3753, 0.6254, 0.3753, 0.6254, 0.1257, 0.0, 0.1257, 0.0, 0.3753, 0.1255, 0.3753, 0.1255, 0.1257, 0.0, 0.6247, 0.0, 0.8753, 0.1255, 0.8753, 0.1255, 0.6247, 0.3754, 0.6247, 0.3754, 0.8753, 0.6254, 0.8753, 0.6254, 0.6247, 0.8751, 0.6247, 0.8751, 0.8753, 1.0, 0.8753, 1.0, 0.6247, 0.0, 0.0, 0.0, 0.1257, 0.1255, 0.1257, 0.1255, 0.0, 0.1255, 0.0, 0.1255, 0.1257, 0.3754, 0.1257, 0.3754, 0.0, 0.6254, 0.0, 0.6254, 0.1257, 0.8751, 0.1257, 0.8751, 0.0, 0.3754, 0.0, 0.3754, 0.1257, 0.6254, 0.1257, 0.6254, 0.0, 0.8751, 0.0, 0.8751, 0.1257, 1.0, 0.1257, 1.0, 0.0, 0.8751, 0.8753, 0.8751, 0.6247, 0.8751, 0.6247, 0.8751, 0.8753, 0.3754, 0.1257, 0.1255, 0.1257, 0.1255, 0.1257, 0.3754, 0.1257, 0.6254, 0.6247, 0.6254, 0.8753, 0.6254, 0.8753, 0.6254, 0.6247, 0.3754, 0.6247, 0.6254, 0.6247, 0.6254, 0.6247, 0.3754, 0.6247, 0.8751, 0.6247, 0.6254, 0.6247, 0.6254, 0.6247, 0.8751, 0.6247, 0.6254, 0.8753, 0.8751, 0.8753, 0.8751, 0.8753, 0.6254, 0.8753, 0.1255, 0.1257, 0.1255, 0.3753, 0.1255, 0.3753, 0.1255, 0.1257, 0.3754, 0.6247, 0.1255, 0.6247, 0.1255, 0.6247, 0.3754, 0.6247, 0.1255, 0.8753, 0.3754, 0.8753, 0.3754, 0.8753, 0.1255, 0.8753, 0.3754, 0.3753, 0.3754, 0.6247, 0.3754, 0.6247, 0.3754, 0.3753, 0.3754, 0.3753, 0.3754, 0.1257, 0.3754, 0.1257, 0.3754, 0.3753, 0.8751, 0.3753, 0.8751, 0.1257, 0.8751, 0.1257, 0.8751, 0.3753, 0.1255, 0.3753, 0.3754, 0.3753, 0.3754, 0.3753, 0.1255, 0.3753, 0.1255, 0.6247, 0.1255, 0.8753, 0.1255, 0.8753, 0.1255, 0.6247, 0.6254, 0.6247, 0.6254, 0.3753, 0.6254, 0.3753, 0.6254, 0.6247, 0.6254, 0.1257, 0.6254, 0.3753, 0.6254, 0.3753, 0.6254, 0.1257, 0.6254, 0.3753, 0.8751, 0.3753, 0.8751, 0.3753, 0.6254, 0.3753, 0.3754, 0.8753, 0.3754, 0.6247, 0.3754, 0.6247, 0.3754, 0.8753, 0.8751, 0.1257, 0.6254, 0.1257, 0.6254, 0.1257, 0.8751, 0.1257, 0.6254, 0.3753, 0.3754, 0.3753, 0.3754, 0.3753, 0.6254, 0.3753, 0.6882, 0.6875, 0.6882, 0.8125, 0.8123, 0.8125, 0.8123, 0.6875, 0.1877, 0.6868, 0.1877, 0.8131, 0.3133, 0.8131, 0.3133, 0.6868, 0.1881, 0.1883, 0.1881, 0.3127, 0.3128, 0.3127, 0.3128, 0.1883, 0.6876, 0.1878, 0.6876, 0.3132, 0.813, 0.3132, 0.813, 0.1878, 0.4377, 0.4376, 0.4377, 0.5624, 0.5632, 0.5624, 0.5632, 0.4376, 0.3754, 0.3753, 0.3754, 0.6247, 0.3754, 0.6247, 0.3754, 0.3753, 0.8751, 0.3753, 0.8751, 0.1257, 0.8751, 0.1257, 0.8751, 0.3753, 0.6254, 0.6247, 0.6254, 0.8753, 0.6254, 0.8753, 0.6254, 0.6247, 0.6254, 0.6247, 0.6254, 0.3753, 0.6254, 0.3753, 0.6254, 0.6247, 0.6254, 0.1257, 0.6254, 0.3753, 0.6254, 0.3753, 0.6254, 0.1257, 0.3754, 0.6247, 0.6254, 0.6247, 0.6254, 0.6247, 0.3754, 0.6247, 0.6254, 0.8753, 0.8751, 0.8753, 0.8751, 0.8753, 0.6254, 0.8753, 0.8751, 0.6247, 0.6254, 0.6247, 0.6254, 0.6247, 0.8751, 0.6247, 0.1255, 0.8753, 0.3754, 0.8753, 0.3754, 0.8753, 0.1255, 0.8753, 0.8751, 0.1257, 0.6254, 0.1257, 0.6254, 0.1257, 0.8751, 0.1257, 0.3754, 0.6247, 0.1255, 0.6247, 0.1255, 0.6247, 0.3754, 0.6247, 0.1255, 0.3753, 0.3754, 0.3753, 0.3754, 0.3753, 0.1255, 0.3753, 0.3754, 0.1257, 0.1255, 0.1257, 0.1255, 0.1257, 0.3754, 0.1257, 0.1255, 0.6247, 0.1255, 0.8753, 0.1255, 0.8753, 0.1255, 0.6247, 0.6254, 0.3753, 0.8751, 0.3753, 0.8751, 0.3753, 0.6254, 0.3753, 0.1255, 0.1257, 0.1255, 0.3753, 0.1255, 0.3753, 0.1255, 0.1257, 0.3754, 0.8753, 0.3754, 0.6247, 0.3754, 0.6247, 0.3754, 0.8753, 0.6254, 0.3753, 0.3754, 0.3753, 0.3754, 0.3753, 0.6254, 0.3753, 0.3754, 0.3753, 0.3754, 0.1257, 0.3754, 0.1257, 0.3754, 0.3753, 0.8751, 0.8753, 0.8751, 0.6247, 0.8751, 0.6247, 0.8751, 0.8753, 0.813, 0.1878, 0.6876, 0.1878, 0.6876, 0.1878, 0.813, 0.1878, 0.3128, 0.3127, 0.3128, 0.1883, 0.3128, 0.1883, 0.3128, 0.3127, 0.8123, 0.6875, 0.6882, 0.6875, 0.6882, 0.6875, 0.8123, 0.6875, 0.3133, 0.8131, 0.3133, 0.6868, 0.3133, 0.6868, 0.3133, 0.8131, 0.5632, 0.5624, 0.5632, 0.4376, 0.5632, 0.4376, 0.5632, 0.5624, 0.813, 0.3132, 0.6876, 0.3132, 0.6254, 0.3753, 0.8751, 0.3753, 0.6876, 0.3132, 0.6876, 0.1878, 0.6254, 0.1257, 0.6254, 0.3753, 0.813, 0.1878, 0.813, 0.3132, 0.8751, 0.3753, 0.8751, 0.1257, 0.6876, 0.1878, 0.813, 0.1878, 0.8751, 0.1257, 0.6254, 0.1257, 0.6882, 0.8125, 0.6882, 0.6875, 0.6254, 0.6247, 0.6254, 0.8753, 0.8123, 0.6875, 0.8123, 0.8125, 0.8751, 0.8753, 0.8751, 0.6247, 0.6882, 0.6875, 0.8123, 0.6875, 0.8751, 0.6247, 0.6254, 0.6247, 0.8123, 0.8125, 0.6882, 0.8125, 0.6254, 0.8753, 0.8751, 0.8753, 0.5632, 0.5624, 0.4377, 0.5624, 0.3754, 0.6247, 0.6254, 0.6247, 0.5632, 0.4376, 0.5632, 0.5624, 0.6254, 0.6247, 0.6254, 0.3753, 0.4377, 0.5624, 0.4377, 0.4376, 0.3754, 0.3753, 0.3754, 0.6247, 0.4377, 0.4376, 0.5632, 0.4376, 0.6254, 0.3753, 0.3754, 0.3753, 0.3128, 0.3127, 0.1881, 0.3127, 0.1255, 0.3753, 0.3754, 0.3753, 0.3128, 0.1883, 0.3128, 0.3127, 0.3754, 0.3753, 0.3754, 0.1257, 0.1881, 0.3127, 0.1881, 0.1883, 0.1255, 0.1257, 0.1255, 0.3753, 0.1881, 0.1883, 0.3128, 0.1883, 0.3754, 0.1257, 0.1255, 0.1257, 0.3133, 0.6868, 0.3133, 0.8131, 0.3754, 0.8753, 0.3754, 0.6247, 0.1877, 0.8131, 0.1877, 0.6868, 0.1255, 0.6247, 0.1255, 0.8753, 0.1877, 0.6868, 0.3133, 0.6868, 0.3754, 0.6247, 0.1255, 0.6247, 0.3133, 0.8131, 0.1877, 0.8131, 0.1255, 0.8753, 0.3754, 0.8753, 0.4377, 0.4376, 0.4377, 0.5624, 0.4377, 0.5624, 0.4377, 0.4376, 0.1877, 0.6868, 0.1877, 0.8131, 0.1877, 0.8131, 0.1877, 0.6868, 0.6882, 0.8125, 0.8123, 0.8125, 0.8123, 0.8125, 0.6882, 0.8125, 0.1881, 0.1883, 0.1881, 0.3127, 0.1881, 0.3127, 0.1881, 0.1883, 0.5632, 0.4376, 0.4377, 0.4376, 0.4377, 0.4376, 0.5632, 0.4376, 0.3133, 0.6868, 0.1877, 0.6868, 0.1877, 0.6868, 0.3133, 0.6868, 0.3128, 0.1883, 0.1881, 0.1883, 0.1881, 0.1883, 0.3128, 0.1883, 0.1877, 0.8131, 0.3133, 0.8131, 0.3133, 0.8131, 0.1877, 0.8131, 0.6876, 0.3132, 0.813, 0.3132, 0.813, 0.3132, 0.6876, 0.3132, 0.6882, 0.6875, 0.6882, 0.8125, 0.6882, 0.8125, 0.6882, 0.6875, 0.6876, 0.1878, 0.6876, 0.3132, 0.6876, 0.3132, 0.6876, 0.1878, 0.4377, 0.5624, 0.5632, 0.5624, 0.5632, 0.5624, 0.4377, 0.5624, 0.8123, 0.8125, 0.8123, 0.6875, 0.8123, 0.6875, 0.8123, 0.8125, 0.1881, 0.3127, 0.3128, 0.3127, 0.3128, 0.3127, 0.1881, 0.3127, 0.813, 0.3132, 0.813, 0.1878, 0.813, 0.1878, 0.813, 0.3132, 0.8751, 0.8753, 0.8751, 1.0, 1.0, 1.0, 1.0, 0.8753, 0.3754, 0.8753, 0.3754, 1.0, 0.6254, 1.0, 0.6254, 0.8753, 0.6254, 0.8753, 0.6254, 1.0, 0.8751, 1.0, 0.8751, 0.8753, 0.1255, 0.8753, 0.1255, 1.0, 0.3754, 1.0, 0.3754, 0.8753, 0.0, 0.8753, 0.0, 1.0, 0.1255, 1.0, 0.1255, 0.8753, 0.0, 0.3753, 0.0, 0.6247, 0.1255, 0.6247, 0.1255, 0.3753, 0.1255, 0.3753, 0.1255, 0.6247, 0.3754, 0.6247, 0.3754, 0.3753, 0.6254, 0.3753, 0.6254, 0.6247, 0.8751, 0.6247, 0.8751, 0.3753, 0.8751, 0.3753, 0.8751, 0.6247, 1.0, 0.6247, 1.0, 0.3753, 0.8751, 0.1257, 0.8751, 0.3753, 1.0, 0.3753, 1.0, 0.1257, 0.3754, 0.1257, 0.3754, 0.3753, 0.6254, 0.3753, 0.6254, 0.1257, 0.0, 0.1257, 0.0, 0.3753, 0.1255, 0.3753, 0.1255, 0.1257, 0.0, 0.6247, 0.0, 0.8753, 0.1255, 0.8753, 0.1255, 0.6247, 0.3754, 0.6247, 0.3754, 0.8753, 0.6254, 0.8753, 0.6254, 0.6247, 0.8751, 0.6247, 0.8751, 0.8753, 1.0, 0.8753, 1.0, 0.6247, 0.0, 0.0, 0.0, 0.1257, 0.1255, 0.1257, 0.1255, 0.0, 0.1255, 0.0, 0.1255, 0.1257, 0.3754, 0.1257, 0.3754, 0.0, 0.6254, 0.0, 0.6254, 0.1257, 0.8751, 0.1257, 0.8751, 0.0, 0.3754, 0.0, 0.3754, 0.1257, 0.6254, 0.1257, 0.6254, 0.0, 0.8751, 0.0, 0.8751, 0.1257, 1.0, 0.1257, 1.0, 0.0, 0.8751, 0.8753, 0.8751, 0.6247, 0.8751, 0.6247, 0.8751, 0.8753, 0.3754, 0.1257, 0.1255, 0.1257, 0.1255, 0.1257, 0.3754, 0.1257, 0.6254, 0.6247, 0.6254, 0.8753, 0.6254, 0.8753, 0.6254, 0.6247, 0.3754, 0.6247, 0.6254, 0.6247, 0.6254, 0.6247, 0.3754, 0.6247, 0.8751, 0.6247, 0.6254, 0.6247, 0.6254, 0.6247, 0.8751, 0.6247, 0.6254, 0.8753, 0.8751, 0.8753, 0.8751, 0.8753, 0.6254, 0.8753, 0.1255, 0.1257, 0.1255, 0.3753, 0.1255, 0.3753, 0.1255, 0.1257, 0.3754, 0.6247, 0.1255, 0.6247, 0.1255, 0.6247, 0.3754, 0.6247, 0.1255, 0.8753, 0.3754, 0.8753, 0.3754, 0.8753, 0.1255, 0.8753, 0.3754, 0.3753, 0.3754, 0.6247, 0.3754, 0.6247, 0.3754, 0.3753, 0.3754, 0.3753, 0.3754, 0.1257, 0.3754, 0.1257, 0.3754, 0.3753, 0.8751, 0.3753, 0.8751, 0.1257, 0.8751, 0.1257, 0.8751, 0.3753, 0.1255, 0.3753, 0.3754, 0.3753, 0.3754, 0.3753, 0.1255, 0.3753, 0.1255, 0.6247, 0.1255, 0.8753, 0.1255, 0.8753, 0.1255, 0.6247, 0.6254, 0.6247, 0.6254, 0.3753, 0.6254, 0.3753, 0.6254, 0.6247, 0.6254, 0.1257, 0.6254, 0.3753, 0.6254, 0.3753, 0.6254, 0.1257, 0.6254, 0.3753, 0.8751, 0.3753, 0.8751, 0.3753, 0.6254, 0.3753, 0.3754, 0.8753, 0.3754, 0.6247, 0.3754, 0.6247, 0.3754, 0.8753, 0.8751, 0.1257, 0.6254, 0.1257, 0.6254, 0.1257, 0.8751, 0.1257, 0.6254, 0.3753, 0.3754, 0.3753, 0.3754, 0.3753, 0.6254, 0.3753, 0.6882, 0.6875, 0.6882, 0.8125, 0.8123, 0.8125, 0.8123, 0.6875, 0.1877, 0.6868, 0.1877, 0.8131, 0.3133, 0.8131, 0.3133, 0.6868, 0.1881, 0.1883, 0.1881, 0.3127, 0.3128, 0.3127, 0.3128, 0.1883, 0.6876, 0.1878, 0.6876, 0.3132, 0.813, 0.3132, 0.813, 0.1878, 0.4377, 0.4376, 0.4377, 0.5624, 0.5632, 0.5624, 0.5632, 0.4376, 0.3754, 0.3753, 0.3754, 0.6247, 0.3754, 0.6247, 0.3754, 0.3753, 0.8751, 0.3753, 0.8751, 0.1257, 0.8751, 0.1257, 0.8751, 0.3753, 0.6254, 0.6247, 0.6254, 0.8753, 0.6254, 0.8753, 0.6254, 0.6247, 0.6254, 0.6247, 0.6254, 0.3753, 0.6254, 0.3753, 0.6254, 0.6247, 0.6254, 0.1257, 0.6254, 0.3753, 0.6254, 0.3753, 0.6254, 0.1257, 0.3754, 0.6247, 0.6254, 0.6247, 0.6254, 0.6247, 0.3754, 0.6247, 0.6254, 0.8753, 0.8751, 0.8753, 0.8751, 0.8753, 0.6254, 0.8753, 0.8751, 0.6247, 0.6254, 0.6247, 0.6254, 0.6247, 0.8751, 0.6247, 0.1255, 0.8753, 0.3754, 0.8753, 0.3754, 0.8753, 0.1255, 0.8753, 0.8751, 0.1257, 0.6254, 0.1257, 0.6254, 0.1257, 0.8751, 0.1257, 0.3754, 0.6247, 0.1255, 0.6247, 0.1255, 0.6247, 0.3754, 0.6247, 0.1255, 0.3753, 0.3754, 0.3753, 0.3754, 0.3753, 0.1255, 0.3753, 0.3754, 0.1257, 0.1255, 0.1257, 0.1255, 0.1257, 0.3754, 0.1257, 0.1255, 0.6247, 0.1255, 0.8753, 0.1255, 0.8753, 0.1255, 0.6247, 0.6254, 0.3753, 0.8751, 0.3753, 0.8751, 0.3753, 0.6254, 0.3753, 0.1255, 0.1257, 0.1255, 0.3753, 0.1255, 0.3753, 0.1255, 0.1257, 0.3754, 0.8753, 0.3754, 0.6247, 0.3754, 0.6247, 0.3754, 0.8753, 0.6254, 0.3753, 0.3754, 0.3753, 0.3754, 0.3753, 0.6254, 0.3753, 0.3754, 0.3753, 0.3754, 0.1257, 0.3754, 0.1257, 0.3754, 0.3753, 0.8751, 0.8753, 0.8751, 0.6247, 0.8751, 0.6247, 0.8751, 0.8753, 0.813, 0.1878, 0.6876, 0.1878, 0.6876, 0.1878, 0.813, 0.1878, 0.3128, 0.3127, 0.3128, 0.1883, 0.3128, 0.1883, 0.3128, 0.3127, 0.8123, 0.6875, 0.6882, 0.6875, 0.6882, 0.6875, 0.8123, 0.6875, 0.3133, 0.8131, 0.3133, 0.6868, 0.3133, 0.6868, 0.3133, 0.8131, 0.5632, 0.5624, 0.5632, 0.4376, 0.5632, 0.4376, 0.5632, 0.5624, 0.813, 0.3132, 0.6876, 0.3132, 0.6254, 0.3753, 0.8751, 0.3753, 0.6876, 0.3132, 0.6876, 0.1878, 0.6254, 0.1257, 0.6254, 0.3753, 0.813, 0.1878, 0.813, 0.3132, 0.8751, 0.3753, 0.8751, 0.1257, 0.6876, 0.1878, 0.813, 0.1878, 0.8751, 0.1257, 0.6254, 0.1257, 0.6882, 0.8125, 0.6882, 0.6875, 0.6254, 0.6247, 0.6254, 0.8753, 0.8123, 0.6875, 0.8123, 0.8125, 0.8751, 0.8753, 0.8751, 0.6247, 0.6882, 0.6875, 0.8123, 0.6875, 0.8751, 0.6247, 0.6254, 0.6247, 0.8123, 0.8125, 0.6882, 0.8125, 0.6254, 0.8753, 0.8751, 0.8753, 0.5632, 0.5624, 0.4377, 0.5624, 0.3754, 0.6247, 0.6254, 0.6247, 0.5632, 0.4376, 0.5632, 0.5624, 0.6254, 0.6247, 0.6254, 0.3753, 0.4377, 0.5624, 0.4377, 0.4376, 0.3754, 0.3753, 0.3754, 0.6247, 0.4377, 0.4376, 0.5632, 0.4376, 0.6254, 0.3753, 0.3754, 0.3753, 0.3128, 0.3127, 0.1881, 0.3127, 0.1255, 0.3753, 0.3754, 0.3753, 0.3128, 0.1883, 0.3128, 0.3127, 0.3754, 0.3753, 0.3754, 0.1257, 0.1881, 0.3127, 0.1881, 0.1883, 0.1255, 0.1257, 0.1255, 0.3753, 0.1881, 0.1883, 0.3128, 0.1883, 0.3754, 0.1257, 0.1255, 0.1257, 0.3133, 0.6868, 0.3133, 0.8131, 0.3754, 0.8753, 0.3754, 0.6247, 0.1877, 0.8131, 0.1877, 0.6868, 0.1255, 0.6247, 0.1255, 0.8753, 0.1877, 0.6868, 0.3133, 0.6868, 0.3754, 0.6247, 0.1255, 0.6247, 0.3133, 0.8131, 0.1877, 0.8131, 0.1255, 0.8753, 0.3754, 0.8753, 0.4377, 0.4376, 0.4377, 0.5624, 0.4377, 0.5624, 0.4377, 0.4376, 0.1877, 0.6868, 0.1877, 0.8131, 0.1877, 0.8131, 0.1877, 0.6868, 0.6882, 0.8125, 0.8123, 0.8125, 0.8123, 0.8125, 0.6882, 0.8125, 0.1881, 0.1883, 0.1881, 0.3127, 0.1881, 0.3127, 0.1881, 0.1883, 0.5632, 0.4376, 0.4377, 0.4376, 0.4377, 0.4376, 0.5632, 0.4376, 0.3133, 0.6868, 0.1877, 0.6868, 0.1877, 0.6868, 0.3133, 0.6868, 0.3128, 0.1883, 0.1881, 0.1883, 0.1881, 0.1883, 0.3128, 0.1883, 0.1877, 0.8131, 0.3133, 0.8131, 0.3133, 0.8131, 0.1877, 0.8131, 0.6876, 0.3132, 0.813, 0.3132, 0.813, 0.3132, 0.6876, 0.3132, 0.6882, 0.6875, 0.6882, 0.8125, 0.6882, 0.8125, 0.6882, 0.6875, 0.6876, 0.1878, 0.6876, 0.3132, 0.6876, 0.3132, 0.6876, 0.1878, 0.4377, 0.5624, 0.5632, 0.5624, 0.5632, 0.5624, 0.4377, 0.5624, 0.8123, 0.8125, 0.8123, 0.6875, 0.8123, 0.6875, 0.8123, 0.8125, 0.1881, 0.3127, 0.3128, 0.3127, 0.3128, 0.3127, 0.1881, 0.3127, 0.813, 0.3132, 0.813, 0.1878, 0.813, 0.1878, 0.813, 0.3132, 0.8751, 0.8753, 0.8751, 1.0, 1.0, 1.0, 1.0, 0.8753, 0.3754, 0.8753, 0.3754, 1.0, 0.6254, 1.0, 0.6254, 0.8753, 0.6254, 0.8753, 0.6254, 1.0, 0.8751, 1.0, 0.8751, 0.8753, 0.1255, 0.8753, 0.1255, 1.0, 0.3754, 1.0, 0.3754, 0.8753, 0.0, 0.8753, 0.0, 1.0, 0.1255, 1.0, 0.1255, 0.8753, 0.0, 0.3753, 0.0, 0.6247, 0.1255, 0.6247, 0.1255, 0.3753, 0.1255, 0.3753, 0.1255, 0.6247, 0.3754, 0.6247, 0.3754, 0.3753, 0.6254, 0.3753, 0.6254, 0.6247, 0.8751, 0.6247, 0.8751, 0.3753, 0.8751, 0.3753, 0.8751, 0.6247, 1.0, 0.6247, 1.0, 0.3753, 0.8751, 0.1257, 0.8751, 0.3753, 1.0, 0.3753, 1.0, 0.1257, 0.3754, 0.1257, 0.3754, 0.3753, 0.6254, 0.3753, 0.6254, 0.1257, 0.0, 0.1257, 0.0, 0.3753, 0.1255, 0.3753, 0.1255, 0.1257, 0.0, 0.6247, 0.0, 0.8753, 0.1255, 0.8753, 0.1255, 0.6247, 0.3754, 0.6247, 0.3754, 0.8753, 0.6254, 0.8753, 0.6254, 0.6247, 0.8751, 0.6247, 0.8751, 0.8753, 1.0, 0.8753, 1.0, 0.6247, 0.0, 0.0, 0.0, 0.1257, 0.1255, 0.1257, 0.1255, 0.0, 0.1255, 0.0, 0.1255, 0.1257, 0.3754, 0.1257, 0.3754, 0.0, 0.6254, 0.0, 0.6254, 0.1257, 0.8751, 0.1257, 0.8751, 0.0, 0.3754, 0.0, 0.3754, 0.1257, 0.6254, 0.1257, 0.6254, 0.0, 0.8751, 0.0, 0.8751, 0.1257, 1.0, 0.1257, 1.0, 0.0, 0.8751, 0.8753, 0.8751, 0.6247, 0.8751, 0.6247, 0.8751, 0.8753, 0.3754, 0.1257, 0.1255, 0.1257, 0.1255, 0.1257, 0.3754, 0.1257, 0.6254, 0.6247, 0.6254, 0.8753, 0.6254, 0.8753, 0.6254, 0.6247, 0.3754, 0.6247, 0.6254, 0.6247, 0.6254, 0.6247, 0.3754, 0.6247, 0.8751, 0.6247, 0.6254, 0.6247, 0.6254, 0.6247, 0.8751, 0.6247, 0.6254, 0.8753, 0.8751, 0.8753, 0.8751, 0.8753, 0.6254, 0.8753, 0.1255, 0.1257, 0.1255, 0.3753, 0.1255, 0.3753, 0.1255, 0.1257, 0.3754, 0.6247, 0.1255, 0.6247, 0.1255, 0.6247, 0.3754, 0.6247, 0.1255, 0.8753, 0.3754, 0.8753, 0.3754, 0.8753, 0.1255, 0.8753, 0.3754, 0.3753, 0.3754, 0.6247, 0.3754, 0.6247, 0.3754, 0.3753, 0.3754, 0.3753, 0.3754, 0.1257, 0.3754, 0.1257, 0.3754, 0.3753, 0.8751, 0.3753, 0.8751, 0.1257, 0.8751, 0.1257, 0.8751, 0.3753, 0.1255, 0.3753, 0.3754, 0.3753, 0.3754, 0.3753, 0.1255, 0.3753, 0.1255, 0.6247, 0.1255, 0.8753, 0.1255, 0.8753, 0.1255, 0.6247, 0.6254, 0.6247, 0.6254, 0.3753, 0.6254, 0.3753, 0.6254, 0.6247, 0.6254, 0.1257, 0.6254, 0.3753, 0.6254, 0.3753, 0.6254, 0.1257, 0.6254, 0.3753, 0.8751, 0.3753, 0.8751, 0.3753, 0.6254, 0.3753, 0.3754, 0.8753, 0.3754, 0.6247, 0.3754, 0.6247, 0.3754, 0.8753, 0.8751, 0.1257, 0.6254, 0.1257, 0.6254, 0.1257, 0.8751, 0.1257, 0.6254, 0.3753, 0.3754, 0.3753, 0.3754, 0.3753, 0.6254, 0.3753, 0.6882, 0.6875, 0.6882, 0.8125, 0.8123, 0.8125, 0.8123, 0.6875, 0.1877, 0.6868, 0.1877, 0.8131, 0.3133, 0.8131, 0.3133, 0.6868, 0.1881, 0.1883, 0.1881, 0.3127, 0.3128, 0.3127, 0.3128, 0.1883, 0.6876, 0.1878, 0.6876, 0.3132, 0.813, 0.3132, 0.813, 0.1878, 0.4377, 0.4376, 0.4377, 0.5624, 0.5632, 0.5624, 0.5632, 0.4376, 0.3754, 0.3753, 0.3754, 0.6247, 0.3754, 0.6247, 0.3754, 0.3753, 0.8751, 0.3753, 0.8751, 0.1257, 0.8751, 0.1257, 0.8751, 0.3753, 0.6254, 0.6247, 0.6254, 0.8753, 0.6254, 0.8753, 0.6254, 0.6247, 0.6254, 0.6247, 0.6254, 0.3753, 0.6254, 0.3753, 0.6254, 0.6247, 0.6254, 0.1257, 0.6254, 0.3753, 0.6254, 0.3753, 0.6254, 0.1257, 0.3754, 0.6247, 0.6254, 0.6247, 0.6254, 0.6247, 0.3754, 0.6247, 0.6254, 0.8753, 0.8751, 0.8753, 0.8751, 0.8753, 0.6254, 0.8753, 0.8751, 0.6247, 0.6254, 0.6247, 0.6254, 0.6247, 0.8751, 0.6247, 0.1255, 0.8753, 0.3754, 0.8753, 0.3754, 0.8753, 0.1255, 0.8753, 0.8751, 0.1257, 0.6254, 0.1257, 0.6254, 0.1257, 0.8751, 0.1257, 0.3754, 0.6247, 0.1255, 0.6247, 0.1255, 0.6247, 0.3754, 0.6247, 0.1255, 0.3753, 0.3754, 0.3753, 0.3754, 0.3753, 0.1255, 0.3753, 0.3754, 0.1257, 0.1255, 0.1257, 0.1255, 0.1257, 0.3754, 0.1257, 0.1255, 0.6247, 0.1255, 0.8753, 0.1255, 0.8753, 0.1255, 0.6247, 0.6254, 0.3753, 0.8751, 0.3753, 0.8751, 0.3753, 0.6254, 0.3753, 0.1255, 0.1257, 0.1255, 0.3753, 0.1255, 0.3753, 0.1255, 0.1257, 0.3754, 0.8753, 0.3754, 0.6247, 0.3754, 0.6247, 0.3754, 0.8753, 0.6254, 0.3753, 0.3754, 0.3753, 0.3754, 0.3753, 0.6254, 0.3753, 0.3754, 0.3753, 0.3754, 0.1257, 0.3754, 0.1257, 0.3754, 0.3753, 0.8751, 0.8753, 0.8751, 0.6247, 0.8751, 0.6247, 0.8751, 0.8753, 0.813, 0.1878, 0.6876, 0.1878, 0.6876, 0.1878, 0.813, 0.1878, 0.3128, 0.3127, 0.3128, 0.1883, 0.3128, 0.1883, 0.3128, 0.3127, 0.8123, 0.6875, 0.6882, 0.6875, 0.6882, 0.6875, 0.8123, 0.6875, 0.3133, 0.8131, 0.3133, 0.6868, 0.3133, 0.6868, 0.3133, 0.8131, 0.5632, 0.5624, 0.5632, 0.4376, 0.5632, 0.4376, 0.5632, 0.5624, 0.813, 0.3132, 0.6876, 0.3132, 0.6254, 0.3753, 0.8751, 0.3753, 0.6876, 0.3132, 0.6876, 0.1878, 0.6254, 0.1257, 0.6254, 0.3753, 0.813, 0.1878, 0.813, 0.3132, 0.8751, 0.3753, 0.8751, 0.1257, 0.6876, 0.1878, 0.813, 0.1878, 0.8751, 0.1257, 0.6254, 0.1257, 0.6882, 0.8125, 0.6882, 0.6875, 0.6254, 0.6247, 0.6254, 0.8753, 0.8123, 0.6875, 0.8123, 0.8125, 0.8751, 0.8753, 0.8751, 0.6247, 0.6882, 0.6875, 0.8123, 0.6875, 0.8751, 0.6247, 0.6254, 0.6247, 0.8123, 0.8125, 0.6882, 0.8125, 0.6254, 0.8753, 0.8751, 0.8753, 0.5632, 0.5624, 0.4377, 0.5624, 0.3754, 0.6247, 0.6254, 0.6247, 0.5632, 0.4376, 0.5632, 0.5624, 0.6254, 0.6247, 0.6254, 0.3753, 0.4377, 0.5624, 0.4377, 0.4376, 0.3754, 0.3753, 0.3754, 0.6247, 0.4377, 0.4376, 0.5632, 0.4376, 0.6254, 0.3753, 0.3754, 0.3753, 0.3128, 0.3127, 0.1881, 0.3127, 0.1255, 0.3753, 0.3754, 0.3753, 0.3128, 0.1883, 0.3128, 0.3127, 0.3754, 0.3753, 0.3754, 0.1257, 0.1881, 0.3127, 0.1881, 0.1883, 0.1255, 0.1257, 0.1255, 0.3753, 0.1881, 0.1883, 0.3128, 0.1883, 0.3754, 0.1257, 0.1255, 0.1257, 0.3133, 0.6868, 0.3133, 0.8131, 0.3754, 0.8753, 0.3754, 0.6247, 0.1877, 0.8131, 0.1877, 0.6868, 0.1255, 0.6247, 0.1255, 0.8753, 0.1877, 0.6868, 0.3133, 0.6868, 0.3754, 0.6247, 0.1255, 0.6247, 0.3133, 0.8131, 0.1877, 0.8131, 0.1255, 0.8753, 0.3754, 0.8753, 0.4377, 0.4376, 0.4377, 0.5624, 0.4377, 0.5624, 0.4377, 0.4376, 0.1877, 0.6868, 0.1877, 0.8131, 0.1877, 0.8131, 0.1877, 0.6868, 0.6882, 0.8125, 0.8123, 0.8125, 0.8123, 0.8125, 0.6882, 0.8125, 0.1881, 0.1883, 0.1881, 0.3127, 0.1881, 0.3127, 0.1881, 0.1883, 0.5632, 0.4376, 0.4377, 0.4376, 0.4377, 0.4376, 0.5632, 0.4376, 0.3133, 0.6868, 0.1877, 0.6868, 0.1877, 0.6868, 0.3133, 0.6868, 0.3128, 0.1883, 0.1881, 0.1883, 0.1881, 0.1883, 0.3128, 0.1883, 0.1877, 0.8131, 0.3133, 0.8131, 0.3133, 0.8131, 0.1877, 0.8131, 0.6876, 0.3132, 0.813, 0.3132, 0.813, 0.3132, 0.6876, 0.3132, 0.6882, 0.6875, 0.6882, 0.8125, 0.6882, 0.8125, 0.6882, 0.6875, 0.6876, 0.1878, 0.6876, 0.3132, 0.6876, 0.3132, 0.6876, 0.1878, 0.4377, 0.5624, 0.5632, 0.5624, 0.5632, 0.5624, 0.4377, 0.5624, 0.8123, 0.8125, 0.8123, 0.6875, 0.8123, 0.6875, 0.8123, 0.8125, 0.1881, 0.3127, 0.3128, 0.3127, 0.3128, 0.3127, 0.1881, 0.3127, 0.813, 0.3132, 0.813, 0.1878, 0.813, 0.1878, 0.813, 0.3132, 0.8751, 0.8753, 0.8751, 1.0, 1.0, 1.0, 1.0, 0.8753, 0.3754, 0.8753, 0.3754, 1.0, 0.6254, 1.0, 0.6254, 0.8753, 0.6254, 0.8753, 0.6254, 1.0, 0.8751, 1.0, 0.8751, 0.8753, 0.1255, 0.8753, 0.1255, 1.0, 0.3754, 1.0, 0.3754, 0.8753, 0.0, 0.8753, 0.0, 1.0, 0.1255, 1.0, 0.1255, 0.8753, 0.0, 0.3753, 0.0, 0.6247, 0.1255, 0.6247, 0.1255, 0.3753, 0.1255, 0.3753, 0.1255, 0.6247, 0.3754, 0.6247, 0.3754, 0.3753, 0.6254, 0.3753, 0.6254, 0.6247, 0.8751, 0.6247, 0.8751, 0.3753, 0.8751, 0.3753, 0.8751, 0.6247, 1.0, 0.6247, 1.0, 0.3753, 0.8751, 0.1257, 0.8751, 0.3753, 1.0, 0.3753, 1.0, 0.1257, 0.3754, 0.1257, 0.3754, 0.3753, 0.6254, 0.3753, 0.6254, 0.1257, 0.0, 0.1257, 0.0, 0.3753, 0.1255, 0.3753, 0.1255, 0.1257, 0.0, 0.6247, 0.0, 0.8753, 0.1255, 0.8753, 0.1255, 0.6247, 0.3754, 0.6247, 0.3754, 0.8753, 0.6254, 0.8753, 0.6254, 0.6247, 0.8751, 0.6247, 0.8751, 0.8753, 1.0, 0.8753, 1.0, 0.6247, 0.0, 0.0, 0.0, 0.1257, 0.1255, 0.1257, 0.1255, 0.0, 0.1255, 0.0, 0.1255, 0.1257, 0.3754, 0.1257, 0.3754, 0.0, 0.6254, 0.0, 0.6254, 0.1257, 0.8751, 0.1257, 0.8751, 0.0, 0.3754, 0.0, 0.3754, 0.1257, 0.6254, 0.1257, 0.6254, 0.0, 0.8751, 0.0, 0.8751, 0.1257, 1.0, 0.1257, 1.0, 0.0, 0.8751, 0.8753, 0.8751, 0.6247, 0.8751, 0.6247, 0.8751, 0.8753, 0.3754, 0.1257, 0.1255, 0.1257, 0.1255, 0.1257, 0.3754, 0.1257, 0.6254, 0.6247, 0.6254, 0.8753, 0.6254, 0.8753, 0.6254, 0.6247, 0.3754, 0.6247, 0.6254, 0.6247, 0.6254, 0.6247, 0.3754, 0.6247, 0.8751, 0.6247, 0.6254, 0.6247, 0.6254, 0.6247, 0.8751, 0.6247, 0.6254, 0.8753, 0.8751, 0.8753, 0.8751, 0.8753, 0.6254, 0.8753, 0.1255, 0.1257, 0.1255, 0.3753, 0.1255, 0.3753, 0.1255, 0.1257, 0.3754, 0.6247, 0.1255, 0.6247, 0.1255, 0.6247, 0.3754, 0.6247, 0.1255, 0.8753, 0.3754, 0.8753, 0.3754, 0.8753, 0.1255, 0.8753, 0.3754, 0.3753, 0.3754, 0.6247, 0.3754, 0.6247, 0.3754, 0.3753, 0.3754, 0.3753, 0.3754, 0.1257, 0.3754, 0.1257, 0.3754, 0.3753, 0.8751, 0.3753, 0.8751, 0.1257, 0.8751, 0.1257, 0.8751, 0.3753, 0.1255, 0.3753, 0.3754, 0.3753, 0.3754, 0.3753, 0.1255, 0.3753, 0.1255, 0.6247, 0.1255, 0.8753, 0.1255, 0.8753, 0.1255, 0.6247, 0.6254, 0.6247, 0.6254, 0.3753, 0.6254, 0.3753, 0.6254, 0.6247, 0.6254, 0.1257, 0.6254, 0.3753, 0.6254, 0.3753, 0.6254, 0.1257, 0.6254, 0.3753, 0.8751, 0.3753, 0.8751, 0.3753, 0.6254, 0.3753, 0.3754, 0.8753, 0.3754, 0.6247, 0.3754, 0.6247, 0.3754, 0.8753, 0.8751, 0.1257, 0.6254, 0.1257, 0.6254, 0.1257, 0.8751, 0.1257, 0.6254, 0.3753, 0.3754, 0.3753, 0.3754, 0.3753, 0.6254, 0.3753, 0.6882, 0.6875, 0.6882, 0.8125, 0.8123, 0.8125, 0.8123, 0.6875, 0.1877, 0.6868, 0.1877, 0.8131, 0.3133, 0.8131, 0.3133, 0.6868, 0.1881, 0.1883, 0.1881, 0.3127, 0.3128, 0.3127, 0.3128, 0.1883, 0.6876, 0.1878, 0.6876, 0.3132, 0.813, 0.3132, 0.813, 0.1878, 0.4377, 0.4376, 0.4377, 0.5624, 0.5632, 0.5624, 0.5632, 0.4376, 0.3754, 0.3753, 0.3754, 0.6247, 0.3754, 0.6247, 0.3754, 0.3753, 0.8751, 0.3753, 0.8751, 0.1257, 0.8751, 0.1257, 0.8751, 0.3753, 0.6254, 0.6247, 0.6254, 0.8753, 0.6254, 0.8753, 0.6254, 0.6247, 0.6254, 0.6247, 0.6254, 0.3753, 0.6254, 0.3753, 0.6254, 0.6247, 0.6254, 0.1257, 0.6254, 0.3753, 0.6254, 0.3753, 0.6254, 0.1257, 0.3754, 0.6247, 0.6254, 0.6247, 0.6254, 0.6247, 0.3754, 0.6247, 0.6254, 0.8753, 0.8751, 0.8753, 0.8751, 0.8753, 0.6254, 0.8753, 0.8751, 0.6247, 0.6254, 0.6247, 0.6254, 0.6247, 0.8751, 0.6247, 0.1255, 0.8753, 0.3754, 0.8753, 0.3754, 0.8753, 0.1255, 0.8753, 0.8751, 0.1257, 0.6254, 0.1257, 0.6254, 0.1257, 0.8751, 0.1257, 0.3754, 0.6247, 0.1255, 0.6247, 0.1255, 0.6247, 0.3754, 0.6247, 0.1255, 0.3753, 0.3754, 0.3753, 0.3754, 0.3753, 0.1255, 0.3753, 0.3754, 0.1257, 0.1255, 0.1257, 0.1255, 0.1257, 0.3754, 0.1257, 0.1255, 0.6247, 0.1255, 0.8753, 0.1255, 0.8753, 0.1255, 0.6247, 0.6254, 0.3753, 0.8751, 0.3753, 0.8751, 0.3753, 0.6254, 0.3753, 0.1255, 0.1257, 0.1255, 0.3753, 0.1255, 0.3753, 0.1255, 0.1257, 0.3754, 0.8753, 0.3754, 0.6247, 0.3754, 0.6247, 0.3754, 0.8753, 0.6254, 0.3753, 0.3754, 0.3753, 0.3754, 0.3753, 0.6254, 0.3753, 0.3754, 0.3753, 0.3754, 0.1257, 0.3754, 0.1257, 0.3754, 0.3753, 0.8751, 0.8753, 0.8751, 0.6247, 0.8751, 0.6247, 0.8751, 0.8753, 0.813, 0.1878, 0.6876, 0.1878, 0.6876, 0.1878, 0.813, 0.1878, 0.3128, 0.3127, 0.3128, 0.1883, 0.3128, 0.1883, 0.3128, 0.3127, 0.8123, 0.6875, 0.6882, 0.6875, 0.6882, 0.6875, 0.8123, 0.6875, 0.3133, 0.8131, 0.3133, 0.6868, 0.3133, 0.6868, 0.3133, 0.8131, 0.5632, 0.5624, 0.5632, 0.4376, 0.5632, 0.4376, 0.5632, 0.5624, 0.813, 0.3132, 0.6876, 0.3132, 0.6254, 0.3753, 0.8751, 0.3753, 0.6876, 0.3132, 0.6876, 0.1878, 0.6254, 0.1257, 0.6254, 0.3753, 0.813, 0.1878, 0.813, 0.3132, 0.8751, 0.3753, 0.8751, 0.1257, 0.6876, 0.1878, 0.813, 0.1878, 0.8751, 0.1257, 0.6254, 0.1257, 0.6882, 0.8125, 0.6882, 0.6875, 0.6254, 0.6247, 0.6254, 0.8753, 0.8123, 0.6875, 0.8123, 0.8125, 0.8751, 0.8753, 0.8751, 0.6247, 0.6882, 0.6875, 0.8123, 0.6875, 0.8751, 0.6247, 0.6254, 0.6247, 0.8123, 0.8125, 0.6882, 0.8125, 0.6254, 0.8753, 0.8751, 0.8753, 0.5632, 0.5624, 0.4377, 0.5624, 0.3754, 0.6247, 0.6254, 0.6247, 0.5632, 0.4376, 0.5632, 0.5624, 0.6254, 0.6247, 0.6254, 0.3753, 0.4377, 0.5624, 0.4377, 0.4376, 0.3754, 0.3753, 0.3754, 0.6247, 0.4377, 0.4376, 0.5632, 0.4376, 0.6254, 0.3753, 0.3754, 0.3753, 0.3128, 0.3127, 0.1881, 0.3127, 0.1255, 0.3753, 0.3754, 0.3753, 0.3128, 0.1883, 0.3128, 0.3127, 0.3754, 0.3753, 0.3754, 0.1257, 0.1881, 0.3127, 0.1881, 0.1883, 0.1255, 0.1257, 0.1255, 0.3753, 0.1881, 0.1883, 0.3128, 0.1883, 0.3754, 0.1257, 0.1255, 0.1257, 0.3133, 0.6868, 0.3133, 0.8131, 0.3754, 0.8753, 0.3754, 0.6247, 0.1877, 0.8131, 0.1877, 0.6868, 0.1255, 0.6247, 0.1255, 0.8753, 0.1877, 0.6868, 0.3133, 0.6868, 0.3754, 0.6247, 0.1255, 0.6247, 0.3133, 0.8131, 0.1877, 0.8131, 0.1255, 0.8753, 0.3754, 0.8753, 0.4377, 0.4376, 0.4377, 0.5624, 0.4377, 0.5624, 0.4377, 0.4376, 0.1877, 0.6868, 0.1877, 0.8131, 0.1877, 0.8131, 0.1877, 0.6868, 0.6882, 0.8125, 0.8123, 0.8125, 0.8123, 0.8125, 0.6882, 0.8125, 0.1881, 0.1883, 0.1881, 0.3127, 0.1881, 0.3127, 0.1881, 0.1883, 0.5632, 0.4376, 0.4377, 0.4376, 0.4377, 0.4376, 0.5632, 0.4376, 0.3133, 0.6868, 0.1877, 0.6868, 0.1877, 0.6868, 0.3133, 0.6868, 0.3128, 0.1883, 0.1881, 0.1883, 0.1881, 0.1883, 0.3128, 0.1883, 0.1877, 0.8131, 0.3133, 0.8131, 0.3133, 0.8131, 0.1877, 0.8131, 0.6876, 0.3132, 0.813, 0.3132, 0.813, 0.3132, 0.6876, 0.3132, 0.6882, 0.6875, 0.6882, 0.8125, 0.6882, 0.8125, 0.6882, 0.6875, 0.6876, 0.1878, 0.6876, 0.3132, 0.6876, 0.3132, 0.6876, 0.1878, 0.4377, 0.5624, 0.5632, 0.5624, 0.5632, 0.5624, 0.4377, 0.5624, 0.8123, 0.8125, 0.8123, 0.6875, 0.8123, 0.6875, 0.8123, 0.8125, 0.1881, 0.3127, 0.3128, 0.3127, 0.3128, 0.3127, 0.1881, 0.3127, 0.813, 0.3132, 0.813, 0.1878, 0.813, 0.1878, 0.813, 0.3132, 0.8751, 0.8753, 0.8751, 1.0, 1.0, 1.0, 1.0, 0.8753, 0.3754, 0.8753, 0.3754, 1.0, 0.6254, 1.0, 0.6254, 0.8753, 0.6254, 0.8753, 0.6254, 1.0, 0.8751, 1.0, 0.8751, 0.8753, 0.1255, 0.8753, 0.1255, 1.0, 0.3754, 1.0, 0.3754, 0.8753, 0.0, 0.8753, 0.0, 1.0, 0.1255, 1.0, 0.1255, 0.8753, 0.0, 0.3753, 0.0, 0.6247, 0.1255, 0.6247, 0.1255, 0.3753, 0.1255, 0.3753, 0.1255, 0.6247, 0.3754, 0.6247, 0.3754, 0.3753, 0.6254, 0.3753, 0.6254, 0.6247, 0.8751, 0.6247, 0.8751, 0.3753, 0.8751, 0.3753, 0.8751, 0.6247, 1.0, 0.6247, 1.0, 0.3753, 0.8751, 0.1257, 0.8751, 0.3753, 1.0, 0.3753, 1.0, 0.1257, 0.3754, 0.1257, 0.3754, 0.3753, 0.6254, 0.3753, 0.6254, 0.1257, 0.0, 0.1257, 0.0, 0.3753, 0.1255, 0.3753, 0.1255, 0.1257, 0.0, 0.6247, 0.0, 0.8753, 0.1255, 0.8753, 0.1255, 0.6247, 0.3754, 0.6247, 0.3754, 0.8753, 0.6254, 0.8753, 0.6254, 0.6247, 0.8751, 0.6247, 0.8751, 0.8753, 1.0, 0.8753, 1.0, 0.6247, 0.0, 0.0, 0.0, 0.1257, 0.1255, 0.1257, 0.1255, 0.0, 0.1255, 0.0, 0.1255, 0.1257, 0.3754, 0.1257, 0.3754, 0.0, 0.6254, 0.0, 0.6254, 0.1257, 0.8751, 0.1257, 0.8751, 0.0, 0.3754, 0.0, 0.3754, 0.1257, 0.6254, 0.1257, 0.6254, 0.0, 0.8751, 0.0, 0.8751, 0.1257, 1.0, 0.1257, 1.0, 0.0, 0.8751, 0.8753, 0.8751, 0.6247, 0.8751, 0.6247, 0.8751, 0.8753, 0.3754, 0.1257, 0.1255, 0.1257, 0.1255, 0.1257, 0.3754, 0.1257, 0.6254, 0.6247, 0.6254, 0.8753, 0.6254, 0.8753, 0.6254, 0.6247, 0.3754, 0.6247, 0.6254, 0.6247, 0.6254, 0.6247, 0.3754, 0.6247, 0.8751, 0.6247, 0.6254, 0.6247, 0.6254, 0.6247, 0.8751, 0.6247, 0.6254, 0.8753, 0.8751, 0.8753, 0.8751, 0.8753, 0.6254, 0.8753, 0.1255, 0.1257, 0.1255, 0.3753, 0.1255, 0.3753, 0.1255, 0.1257, 0.3754, 0.6247, 0.1255, 0.6247, 0.1255, 0.6247, 0.3754, 0.6247, 0.1255, 0.8753, 0.3754, 0.8753, 0.3754, 0.8753, 0.1255, 0.8753, 0.3754, 0.3753, 0.3754, 0.6247, 0.3754, 0.6247, 0.3754, 0.3753, 0.3754, 0.3753, 0.3754, 0.1257, 0.3754, 0.1257, 0.3754, 0.3753, 0.8751, 0.3753, 0.8751, 0.1257, 0.8751, 0.1257, 0.8751, 0.3753, 0.1255, 0.3753, 0.3754, 0.3753, 0.3754, 0.3753, 0.1255, 0.3753, 0.1255, 0.6247, 0.1255, 0.8753, 0.1255, 0.8753, 0.1255, 0.6247, 0.6254, 0.6247, 0.6254, 0.3753, 0.6254, 0.3753, 0.6254, 0.6247, 0.6254, 0.1257, 0.6254, 0.3753, 0.6254, 0.3753, 0.6254, 0.1257, 0.6254, 0.3753, 0.8751, 0.3753, 0.8751, 0.3753, 0.6254, 0.3753, 0.3754, 0.8753, 0.3754, 0.6247, 0.3754, 0.6247, 0.3754, 0.8753, 0.8751, 0.1257, 0.6254, 0.1257, 0.6254, 0.1257, 0.8751, 0.1257, 0.6254, 0.3753, 0.3754, 0.3753, 0.3754, 0.3753, 0.6254, 0.3753, 0.6882, 0.6875, 0.6882, 0.8125, 0.8123, 0.8125, 0.8123, 0.6875, 0.1877, 0.6868, 0.1877, 0.8131, 0.3133, 0.8131, 0.3133, 0.6868, 0.1881, 0.1883, 0.1881, 0.3127, 0.3128, 0.3127, 0.3128, 0.1883, 0.6876, 0.1878, 0.6876, 0.3132, 0.813, 0.3132, 0.813, 0.1878, 0.4377, 0.4376, 0.4377, 0.5624, 0.5632, 0.5624, 0.5632, 0.4376, 0.3754, 0.3753, 0.3754, 0.6247, 0.3754, 0.6247, 0.3754, 0.3753, 0.8751, 0.3753, 0.8751, 0.1257, 0.8751, 0.1257, 0.8751, 0.3753, 0.6254, 0.6247, 0.6254, 0.8753, 0.6254, 0.8753, 0.6254, 0.6247, 0.6254, 0.6247, 0.6254, 0.3753, 0.6254, 0.3753, 0.6254, 0.6247, 0.6254, 0.1257, 0.6254, 0.3753, 0.6254, 0.3753, 0.6254, 0.1257, 0.3754, 0.6247, 0.6254, 0.6247, 0.6254, 0.6247, 0.3754, 0.6247, 0.6254, 0.8753, 0.8751, 0.8753, 0.8751, 0.8753, 0.6254, 0.8753, 0.8751, 0.6247, 0.6254, 0.6247, 0.6254, 0.6247, 0.8751, 0.6247, 0.1255, 0.8753, 0.3754, 0.8753, 0.3754, 0.8753, 0.1255, 0.8753, 0.8751, 0.1257, 0.6254, 0.1257, 0.6254, 0.1257, 0.8751, 0.1257, 0.3754, 0.6247, 0.1255, 0.6247, 0.1255, 0.6247, 0.3754, 0.6247, 0.1255, 0.3753, 0.3754, 0.3753, 0.3754, 0.3753, 0.1255, 0.3753, 0.3754, 0.1257, 0.1255, 0.1257, 0.1255, 0.1257, 0.3754, 0.1257, 0.1255, 0.6247, 0.1255, 0.8753, 0.1255, 0.8753, 0.1255, 0.6247, 0.6254, 0.3753, 0.8751, 0.3753, 0.8751, 0.3753, 0.6254, 0.3753, 0.1255, 0.1257, 0.1255, 0.3753, 0.1255, 0.3753, 0.1255, 0.1257, 0.3754, 0.8753, 0.3754, 0.6247, 0.3754, 0.6247, 0.3754, 0.8753, 0.6254, 0.3753, 0.3754, 0.3753, 0.3754, 0.3753, 0.6254, 0.3753, 0.3754, 0.3753, 0.3754, 0.1257, 0.3754, 0.1257, 0.3754, 0.3753, 0.8751, 0.8753, 0.8751, 0.6247, 0.8751, 0.6247, 0.8751, 0.8753, 0.813, 0.1878, 0.6876, 0.1878, 0.6876, 0.1878, 0.813, 0.1878, 0.3128, 0.3127, 0.3128, 0.1883, 0.3128, 0.1883, 0.3128, 0.3127, 0.8123, 0.6875, 0.6882, 0.6875, 0.6882, 0.6875, 0.8123, 0.6875, 0.3133, 0.8131, 0.3133, 0.6868, 0.3133, 0.6868, 0.3133, 0.8131, 0.5632, 0.5624, 0.5632, 0.4376, 0.5632, 0.4376, 0.5632, 0.5624, 0.813, 0.3132, 0.6876, 0.3132, 0.6254, 0.3753, 0.8751, 0.3753, 0.6876, 0.3132, 0.6876, 0.1878, 0.6254, 0.1257, 0.6254, 0.3753, 0.813, 0.1878, 0.813, 0.3132, 0.8751, 0.3753, 0.8751, 0.1257, 0.6876, 0.1878, 0.813, 0.1878, 0.8751, 0.1257, 0.6254, 0.1257, 0.6882, 0.8125, 0.6882, 0.6875, 0.6254, 0.6247, 0.6254, 0.8753, 0.8123, 0.6875, 0.8123, 0.8125, 0.8751, 0.8753, 0.8751, 0.6247, 0.6882, 0.6875, 0.8123, 0.6875, 0.8751, 0.6247, 0.6254, 0.6247, 0.8123, 0.8125, 0.6882, 0.8125, 0.6254, 0.8753, 0.8751, 0.8753, 0.5632, 0.5624, 0.4377, 0.5624, 0.3754, 0.6247, 0.6254, 0.6247, 0.5632, 0.4376, 0.5632, 0.5624, 0.6254, 0.6247, 0.6254, 0.3753, 0.4377, 0.5624, 0.4377, 0.4376, 0.3754, 0.3753, 0.3754, 0.6247, 0.4377, 0.4376, 0.5632, 0.4376, 0.6254, 0.3753, 0.3754, 0.3753, 0.3128, 0.3127, 0.1881, 0.3127, 0.1255, 0.3753, 0.3754, 0.3753, 0.3128, 0.1883, 0.3128, 0.3127, 0.3754, 0.3753, 0.3754, 0.1257, 0.1881, 0.3127, 0.1881, 0.1883, 0.1255, 0.1257, 0.1255, 0.3753, 0.1881, 0.1883, 0.3128, 0.1883, 0.3754, 0.1257, 0.1255, 0.1257, 0.3133, 0.6868, 0.3133, 0.8131, 0.3754, 0.8753, 0.3754, 0.6247, 0.1877, 0.8131, 0.1877, 0.6868, 0.1255, 0.6247, 0.1255, 0.8753, 0.1877, 0.6868, 0.3133, 0.6868, 0.3754, 0.6247, 0.1255, 0.6247, 0.3133, 0.8131, 0.1877, 0.8131, 0.1255, 0.8753, 0.3754, 0.8753, 0.4377, 0.4376, 0.4377, 0.5624, 0.4377, 0.5624, 0.4377, 0.4376, 0.1877, 0.6868, 0.1877, 0.8131, 0.1877, 0.8131, 0.1877, 0.6868, 0.6882, 0.8125, 0.8123, 0.8125, 0.8123, 0.8125, 0.6882, 0.8125, 0.1881, 0.1883, 0.1881, 0.3127, 0.1881, 0.3127, 0.1881, 0.1883, 0.5632, 0.4376, 0.4377, 0.4376, 0.4377, 0.4376, 0.5632, 0.4376, 0.3133, 0.6868, 0.1877, 0.6868, 0.1877, 0.6868, 0.3133, 0.6868, 0.3128, 0.1883, 0.1881, 0.1883, 0.1881, 0.1883, 0.3128, 0.1883, 0.1877, 0.8131, 0.3133, 0.8131, 0.3133, 0.8131, 0.1877, 0.8131, 0.6876, 0.3132, 0.813, 0.3132, 0.813, 0.3132, 0.6876, 0.3132, 0.6882, 0.6875, 0.6882, 0.8125, 0.6882, 0.8125, 0.6882, 0.6875, 0.6876, 0.1878, 0.6876, 0.3132, 0.6876, 0.3132, 0.6876, 0.1878, 0.4377, 0.5624, 0.5632, 0.5624, 0.5632, 0.5624, 0.4377, 0.5624, 0.8123, 0.8125, 0.8123, 0.6875, 0.8123, 0.6875, 0.8123, 0.8125, 0.1881, 0.3127, 0.3128, 0.3127, 0.3128, 0.3127, 0.1881, 0.3127, 0.813, 0.3132, 0.813, 0.1878, 0.813, 0.1878, 0.813, 0.3132, 0.8751, 0.8753, 0.8751, 1.0, 1.0, 1.0, 1.0, 0.8753, 0.3754, 0.8753, 0.3754, 1.0, 0.6254, 1.0, 0.6254, 0.8753, 0.6254, 0.8753, 0.6254, 1.0, 0.8751, 1.0, 0.8751, 0.8753, 0.1255, 0.8753, 0.1255, 1.0, 0.3754, 1.0, 0.3754, 0.8753, 0.0, 0.8753, 0.0, 1.0, 0.1255, 1.0, 0.1255, 0.8753, 0.0, 0.3753, 0.0, 0.6247, 0.1255, 0.6247, 0.1255, 0.3753, 0.1255, 0.3753, 0.1255, 0.6247, 0.3754, 0.6247, 0.3754, 0.3753, 0.6254, 0.3753, 0.6254, 0.6247, 0.8751, 0.6247, 0.8751, 0.3753, 0.8751, 0.3753, 0.8751, 0.6247, 1.0, 0.6247, 1.0, 0.3753, 0.8751, 0.1257, 0.8751, 0.3753, 1.0, 0.3753, 1.0, 0.1257, 0.3754, 0.1257, 0.3754, 0.3753, 0.6254, 0.3753, 0.6254, 0.1257, 0.0, 0.1257, 0.0, 0.3753, 0.1255, 0.3753, 0.1255, 0.1257, 0.0, 0.6247, 0.0, 0.8753, 0.1255, 0.8753, 0.1255, 0.6247, 0.3754, 0.6247, 0.3754, 0.8753, 0.6254, 0.8753, 0.6254, 0.6247, 0.8751, 0.6247, 0.8751, 0.8753, 1.0, 0.8753, 1.0, 0.6247, 0.0, 0.0, 0.0, 0.1257, 0.1255, 0.1257, 0.1255, 0.0, 0.1255, 0.0, 0.1255, 0.1257, 0.3754, 0.1257, 0.3754, 0.0, 0.6254, 0.0, 0.6254, 0.1257, 0.8751, 0.1257, 0.8751, 0.0, 0.3754, 0.0, 0.3754, 0.1257, 0.6254, 0.1257, 0.6254, 0.0, 0.8751, 0.0, 0.8751, 0.1257, 1.0, 0.1257, 1.0, 0.0, 0.8751, 0.8753, 0.8751, 0.6247, 0.8751, 0.6247, 0.8751, 0.8753, 0.3754, 0.1257, 0.1255, 0.1257, 0.1255, 0.1257, 0.3754, 0.1257, 0.6254, 0.6247, 0.6254, 0.8753, 0.6254, 0.8753, 0.6254, 0.6247, 0.3754, 0.6247, 0.6254, 0.6247, 0.6254, 0.6247, 0.3754, 0.6247, 0.8751, 0.6247, 0.6254, 0.6247, 0.6254, 0.6247, 0.8751, 0.6247, 0.6254, 0.8753, 0.8751, 0.8753, 0.8751, 0.8753, 0.6254, 0.8753, 0.1255, 0.1257, 0.1255, 0.3753, 0.1255, 0.3753, 0.1255, 0.1257, 0.3754, 0.6247, 0.1255, 0.6247, 0.1255, 0.6247, 0.3754, 0.6247, 0.1255, 0.8753, 0.3754, 0.8753, 0.3754, 0.8753, 0.1255, 0.8753, 0.3754, 0.3753, 0.3754, 0.6247, 0.3754, 0.6247, 0.3754, 0.3753, 0.3754, 0.3753, 0.3754, 0.1257, 0.3754, 0.1257, 0.3754, 0.3753, 0.8751, 0.3753, 0.8751, 0.1257, 0.8751, 0.1257, 0.8751, 0.3753, 0.1255, 0.3753, 0.3754, 0.3753, 0.3754, 0.3753, 0.1255, 0.3753, 0.1255, 0.6247, 0.1255, 0.8753, 0.1255, 0.8753, 0.1255, 0.6247, 0.6254, 0.6247, 0.6254, 0.3753, 0.6254, 0.3753, 0.6254, 0.6247, 0.6254, 0.1257, 0.6254, 0.3753, 0.6254, 0.3753, 0.6254, 0.1257, 0.6254, 0.3753, 0.8751, 0.3753, 0.8751, 0.3753, 0.6254, 0.3753, 0.3754, 0.8753, 0.3754, 0.6247, 0.3754, 0.6247, 0.3754, 0.8753, 0.8751, 0.1257, 0.6254, 0.1257, 0.6254, 0.1257, 0.8751, 0.1257, 0.6254, 0.3753, 0.3754, 0.3753, 0.3754, 0.3753, 0.6254, 0.3753, 0.6882, 0.6875, 0.6882, 0.8125, 0.8123, 0.8125, 0.8123, 0.6875, 0.1877, 0.6868, 0.1877, 0.8131, 0.3133, 0.8131, 0.3133, 0.6868, 0.1881, 0.1883, 0.1881, 0.3127, 0.3128, 0.3127, 0.3128, 0.1883, 0.6876, 0.1878, 0.6876, 0.3132, 0.813, 0.3132, 0.813, 0.1878, 0.4377, 0.4376, 0.4377, 0.5624, 0.5632, 0.5624, 0.5632, 0.4376, 0.3754, 0.3753, 0.3754, 0.6247, 0.3754, 0.6247, 0.3754, 0.3753, 0.8751, 0.3753, 0.8751, 0.1257, 0.8751, 0.1257, 0.8751, 0.3753, 0.6254, 0.6247, 0.6254, 0.8753, 0.6254, 0.8753, 0.6254, 0.6247, 0.6254, 0.6247, 0.6254, 0.3753, 0.6254, 0.3753, 0.6254, 0.6247, 0.6254, 0.1257, 0.6254, 0.3753, 0.6254, 0.3753, 0.6254, 0.1257, 0.3754, 0.6247, 0.6254, 0.6247, 0.6254, 0.6247, 0.3754, 0.6247, 0.6254, 0.8753, 0.8751, 0.8753, 0.8751, 0.8753, 0.6254, 0.8753, 0.8751, 0.6247, 0.6254, 0.6247, 0.6254, 0.6247, 0.8751, 0.6247, 0.1255, 0.8753, 0.3754, 0.8753, 0.3754, 0.8753, 0.1255, 0.8753, 0.8751, 0.1257, 0.6254, 0.1257, 0.6254, 0.1257, 0.8751, 0.1257, 0.3754, 0.6247, 0.1255, 0.6247, 0.1255, 0.6247, 0.3754, 0.6247, 0.1255, 0.3753, 0.3754, 0.3753, 0.3754, 0.3753, 0.1255, 0.3753, 0.3754, 0.1257, 0.1255, 0.1257, 0.1255, 0.1257, 0.3754, 0.1257, 0.1255, 0.6247, 0.1255, 0.8753, 0.1255, 0.8753, 0.1255, 0.6247, 0.6254, 0.3753, 0.8751, 0.3753, 0.8751, 0.3753, 0.6254, 0.3753, 0.1255, 0.1257, 0.1255, 0.3753, 0.1255, 0.3753, 0.1255, 0.1257, 0.3754, 0.8753, 0.3754, 0.6247, 0.3754, 0.6247, 0.3754, 0.8753, 0.6254, 0.3753, 0.3754, 0.3753, 0.3754, 0.3753, 0.6254, 0.3753, 0.3754, 0.3753, 0.3754, 0.1257, 0.3754, 0.1257, 0.3754, 0.3753, 0.8751, 0.8753, 0.8751, 0.6247, 0.8751, 0.6247, 0.8751, 0.8753, 0.813, 0.1878, 0.6876, 0.1878, 0.6876, 0.1878, 0.813, 0.1878, 0.3128, 0.3127, 0.3128, 0.1883, 0.3128, 0.1883, 0.3128, 0.3127, 0.8123, 0.6875, 0.6882, 0.6875, 0.6882, 0.6875, 0.8123, 0.6875, 0.3133, 0.8131, 0.3133, 0.6868, 0.3133, 0.6868, 0.3133, 0.8131, 0.5632, 0.5624, 0.5632, 0.4376, 0.5632, 0.4376, 0.5632, 0.5624, 0.813, 0.3132, 0.6876, 0.3132, 0.6254, 0.3753, 0.8751, 0.3753, 0.6876, 0.3132, 0.6876, 0.1878, 0.6254, 0.1257, 0.6254, 0.3753, 0.813, 0.1878, 0.813, 0.3132, 0.8751, 0.3753, 0.8751, 0.1257, 0.6876, 0.1878, 0.813, 0.1878, 0.8751, 0.1257, 0.6254, 0.1257, 0.6882, 0.8125, 0.6882, 0.6875, 0.6254, 0.6247, 0.6254, 0.8753, 0.8123, 0.6875, 0.8123, 0.8125, 0.8751, 0.8753, 0.8751, 0.6247, 0.6882, 0.6875, 0.8123, 0.6875, 0.8751, 0.6247, 0.6254, 0.6247, 0.8123, 0.8125, 0.6882, 0.8125, 0.6254, 0.8753, 0.8751, 0.8753, 0.5632, 0.5624, 0.4377, 0.5624, 0.3754, 0.6247, 0.6254, 0.6247, 0.5632, 0.4376, 0.5632, 0.5624, 0.6254, 0.6247, 0.6254, 0.3753, 0.4377, 0.5624, 0.4377, 0.4376, 0.3754, 0.3753, 0.3754, 0.6247, 0.4377, 0.4376, 0.5632, 0.4376, 0.6254, 0.3753, 0.3754, 0.3753, 0.3128, 0.3127, 0.1881, 0.3127, 0.1255, 0.3753, 0.3754, 0.3753, 0.3128, 0.1883, 0.3128, 0.3127, 0.3754, 0.3753, 0.3754, 0.1257, 0.1881, 0.3127, 0.1881, 0.1883, 0.1255, 0.1257, 0.1255, 0.3753, 0.1881, 0.1883, 0.3128, 0.1883, 0.3754, 0.1257, 0.1255, 0.1257, 0.3133, 0.6868, 0.3133, 0.8131, 0.3754, 0.8753, 0.3754, 0.6247, 0.1877, 0.8131, 0.1877, 0.6868, 0.1255, 0.6247, 0.1255, 0.8753, 0.1877, 0.6868, 0.3133, 0.6868, 0.3754, 0.6247, 0.1255, 0.6247, 0.3133, 0.8131, 0.1877, 0.8131, 0.1255, 0.8753, 0.3754, 0.8753, 0.4377, 0.4376, 0.4377, 0.5624, 0.4377, 0.5624, 0.4377, 0.4376, 0.1877, 0.6868, 0.1877, 0.8131, 0.1877, 0.8131, 0.1877, 0.6868, 0.6882, 0.8125, 0.8123, 0.8125, 0.8123, 0.8125, 0.6882, 0.8125, 0.1881, 0.1883, 0.1881, 0.3127, 0.1881, 0.3127, 0.1881, 0.1883, 0.5632, 0.4376, 0.4377, 0.4376, 0.4377, 0.4376, 0.5632, 0.4376, 0.3133, 0.6868, 0.1877, 0.6868, 0.1877, 0.6868, 0.3133, 0.6868, 0.3128, 0.1883, 0.1881, 0.1883, 0.1881, 0.1883, 0.3128, 0.1883, 0.1877, 0.8131, 0.3133, 0.8131, 0.3133, 0.8131, 0.1877, 0.8131, 0.6876, 0.3132, 0.813, 0.3132, 0.813, 0.3132, 0.6876, 0.3132, 0.6882, 0.6875, 0.6882, 0.8125, 0.6882, 0.8125, 0.6882, 0.6875, 0.6876, 0.1878, 0.6876, 0.3132, 0.6876, 0.3132, 0.6876, 0.1878, 0.4377, 0.5624, 0.5632, 0.5624, 0.5632, 0.5624, 0.4377, 0.5624, 0.8123, 0.8125, 0.8123, 0.6875, 0.8123, 0.6875, 0.8123, 0.8125, 0.1881, 0.3127, 0.3128, 0.3127, 0.3128, 0.3127, 0.1881, 0.3127, 0.813, 0.3132, 0.813, 0.1878, 0.813, 0.1878, 0.813, 0.3132])
me_cube_003.materials.append(mat_material)
me_cube_003.use_mirror_vertex_groups = False
me_cube_003.update()

# ---- objects
ob_cube_003 = bpy.data.objects.new('Cube.003', me_cube_003)

# ---- transforms, parenting, visibility, modifiers, constraints
ob_cube_003.location = (0.0, 0.0, 0.0)
ob_cube_003.rotation_euler = (0.0, 0.0, 4.712)
ob_cube_003.lock_rotations_4d = False
ob_cube_003.empty_display_type = 'ARROWS'
ob_cube_003.lineart.crease_threshold = 0.0

# ---- collection membership
col_collection.objects.link(ob_cube_003)

# ---- scene / render settings (as saved in the file)
scene.frame_start = 1; scene.frame_end = 25; scene.frame_set(22)
scene.render.engine = 'BLENDER_EEVEE_NEXT'
scene.render.fps = 30
scene.cycles.use_denoising = False
scene.cycles.samples = 128
scene.cycles.sampling_pattern = 'TABULATED_SOBOL'
scene.cycles.use_adaptive_sampling = False
scene.cycles.use_light_tree = False
scene.view_settings.view_transform = 'Filmic'
bpy.context.view_layer.update()

# ---- added for rendering (the .blend has no active camera and no usable light): camera, sun
cam_auto = bpy.data.cameras.new('AutoCamera')
cam_auto.lens = 50.0
cam_auto.sensor_width = 36.0
cam_auto.clip_end = 1000.0
ob_auto_camera = bpy.data.objects.new('AutoCamera', cam_auto)
scene.collection.objects.link(ob_auto_camera)
ob_auto_camera.location = (3.20507, -3.84609, 2.56406)
ob_auto_camera.rotation_euler = (1.09748, -7.21219e-08, 0.694738)
scene.camera = ob_auto_camera
light_auto_sun = bpy.data.lights.new('AutoSun', 'SUN')
light_auto_sun.energy = 3.0
light_auto_sun.angle = 0.0523599
ob_auto_sun = bpy.data.objects.new('AutoSun', light_auto_sun)
scene.collection.objects.link(ob_auto_sun)
ob_auto_sun.rotation_euler = (0.872665, 0.174533, 0.523599)
bpy.context.view_layer.update()
